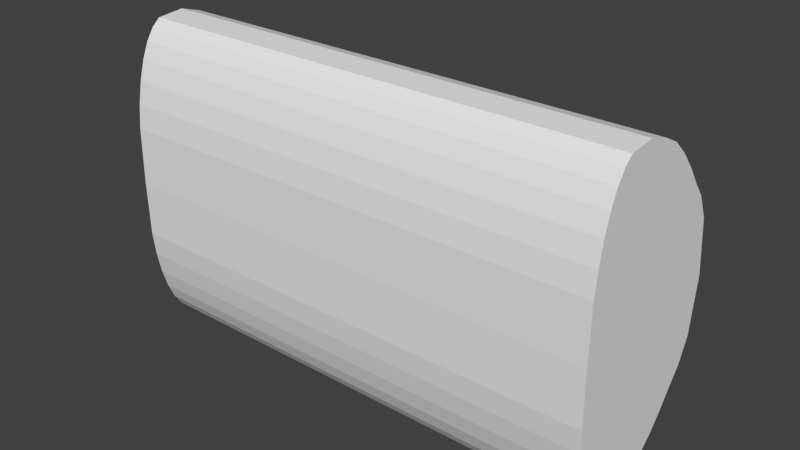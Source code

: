 # Source: straight.blend  (saved by Blender 2.79.0; exported with 4.5.12 LTS)
import bpy
from mathutils import Matrix  # noqa: F401  (used for matrix-valued properties, if any)

bpy.ops.wm.read_factory_settings(use_empty=True)
scene = bpy.context.scene
scene.name = 'Scene'

# ---- collections
col_collection_1 = bpy.data.collections.new('Collection 1'); scene.collection.children.link(col_collection_1)

# ---- world
world_world = bpy.data.worlds.new('World'); scene.world = world_world
world_world.color = (0.05088, 0.05088, 0.05088)
world_world.use_sun_shadow = False
world_world.sun_shadow_jitter_overblur = 0.0
world_world.cycles.sampling_method = 'MANUAL'

# ---- meshes
me_cylinder_129 = bpy.data.meshes.new('Cylinder.129')
me_cylinder_129.from_pydata([(-0.3812, 0.3771, -1.0), (-0.3812, 0.3771, 1.0), (-0.4266, 0.3219, -1.0)], [], [(2, 1, 0)])
_k = set([(0, 1), (0, 2), (1, 2)])
me_cylinder_129.attributes.new('sharp_edge', 'BOOLEAN', 'EDGE').data.foreach_set('value', [ (min(e.vertices), max(e.vertices)) in _k for e in me_cylinder_129.edges])
me_cylinder_129.use_remesh_preserve_volume = False
me_cylinder_129.use_remesh_preserve_attributes = False
me_cylinder_129.use_mirror_vertex_groups = False
me_cylinder_129.update()
me_cylinder_128 = bpy.data.meshes.new('Cylinder.128')
me_cylinder_128.from_pydata([(-0.3266, 0.4502, -1.0), (-0.3266, 0.4502, 1.0), (-0.3812, 0.3771, -1.0)], [], [(2, 1, 0)])
_k = set([(0, 1), (0, 2), (1, 2)])
me_cylinder_128.attributes.new('sharp_edge', 'BOOLEAN', 'EDGE').data.foreach_set('value', [ (min(e.vertices), max(e.vertices)) in _k for e in me_cylinder_128.edges])
me_cylinder_128.use_remesh_preserve_volume = False
me_cylinder_128.use_remesh_preserve_attributes = False
me_cylinder_128.use_mirror_vertex_groups = False
me_cylinder_128.update()
me_cylinder_127 = bpy.data.meshes.new('Cylinder.127')
me_cylinder_127.from_pydata([(-0.268, 0.5178, -1.0), (-0.268, 0.5178, 1.0), (-0.3266, 0.4502, -1.0)], [], [(2, 1, 0)])
_k = set([(0, 1), (0, 2), (1, 2)])
me_cylinder_127.attributes.new('sharp_edge', 'BOOLEAN', 'EDGE').data.foreach_set('value', [ (min(e.vertices), max(e.vertices)) in _k for e in me_cylinder_127.edges])
me_cylinder_127.use_remesh_preserve_volume = False
me_cylinder_127.use_remesh_preserve_attributes = False
me_cylinder_127.use_mirror_vertex_groups = False
me_cylinder_127.update()
me_cylinder_126 = bpy.data.meshes.new('Cylinder.126')
me_cylinder_126.from_pydata([(-0.2014, 0.577, -1.0), (-0.2014, 0.577, 1.0), (-0.268, 0.5178, -1.0)], [], [(2, 1, 0)])
_k = set([(0, 1), (0, 2), (1, 2)])
me_cylinder_126.attributes.new('sharp_edge', 'BOOLEAN', 'EDGE').data.foreach_set('value', [ (min(e.vertices), max(e.vertices)) in _k for e in me_cylinder_126.edges])
me_cylinder_126.use_remesh_preserve_volume = False
me_cylinder_126.use_remesh_preserve_attributes = False
me_cylinder_126.use_mirror_vertex_groups = False
me_cylinder_126.update()
me_cylinder_125 = bpy.data.meshes.new('Cylinder.125')
me_cylinder_125.from_pydata([(-0.1298, 0.6133, -1.0), (-0.1298, 0.6133, 1.0), (-0.2014, 0.577, -1.0)], [], [(2, 1, 0)])
_k = set([(0, 1), (0, 2), (1, 2)])
me_cylinder_125.attributes.new('sharp_edge', 'BOOLEAN', 'EDGE').data.foreach_set('value', [ (min(e.vertices), max(e.vertices)) in _k for e in me_cylinder_125.edges])
me_cylinder_125.use_remesh_preserve_volume = False
me_cylinder_125.use_remesh_preserve_attributes = False
me_cylinder_125.use_mirror_vertex_groups = False
me_cylinder_125.update()
me_cylinder_124 = bpy.data.meshes.new('Cylinder.124')
me_cylinder_124.from_pydata([(-0.0448, 0.639, -1.0), (-0.0448, 0.639, 1.0), (-0.1298, 0.6133, -1.0)], [], [(2, 1, 0)])
_k = set([(0, 1), (0, 2), (1, 2)])
me_cylinder_124.attributes.new('sharp_edge', 'BOOLEAN', 'EDGE').data.foreach_set('value', [ (min(e.vertices), max(e.vertices)) in _k for e in me_cylinder_124.edges])
me_cylinder_124.use_remesh_preserve_volume = False
me_cylinder_124.use_remesh_preserve_attributes = False
me_cylinder_124.use_mirror_vertex_groups = False
me_cylinder_124.update()
me_cylinder_123 = bpy.data.meshes.new('Cylinder.123')
me_cylinder_123.from_pydata([(0.06546, 0.6292, -1.0), (0.06546, 0.6292, 1.0), (-0.0448, 0.639, -1.0)], [], [(2, 1, 0)])
_k = set([(0, 1), (0, 2), (1, 2)])
me_cylinder_123.attributes.new('sharp_edge', 'BOOLEAN', 'EDGE').data.foreach_set('value', [ (min(e.vertices), max(e.vertices)) in _k for e in me_cylinder_123.edges])
me_cylinder_123.use_remesh_preserve_volume = False
me_cylinder_123.use_remesh_preserve_attributes = False
me_cylinder_123.use_mirror_vertex_groups = False
me_cylinder_123.update()
me_cylinder_122 = bpy.data.meshes.new('Cylinder.122')
me_cylinder_122.from_pydata([(0.09938, 0.5999, -1.0), (0.06546, 0.6292, -1.0), (-0.0448, 0.639, -1.0)], [], [(2, 1, 0)])
_k = set([(0, 1), (0, 2), (1, 2)])
me_cylinder_122.attributes.new('sharp_edge', 'BOOLEAN', 'EDGE').data.foreach_set('value', [ (min(e.vertices), max(e.vertices)) in _k for e in me_cylinder_122.edges])
me_cylinder_122.use_remesh_preserve_volume = False
me_cylinder_122.use_remesh_preserve_attributes = False
me_cylinder_122.use_mirror_vertex_groups = False
me_cylinder_122.update()
me_cylinder_121 = bpy.data.meshes.new('Cylinder.121')
me_cylinder_121.from_pydata([(0.09938, 0.5999, -1.0), (0.09938, 0.5999, 1.0), (0.06546, 0.6292, -1.0)], [], [(2, 1, 0)])
_k = set([(0, 1), (0, 2), (1, 2)])
me_cylinder_121.attributes.new('sharp_edge', 'BOOLEAN', 'EDGE').data.foreach_set('value', [ (min(e.vertices), max(e.vertices)) in _k for e in me_cylinder_121.edges])
me_cylinder_121.use_remesh_preserve_volume = False
me_cylinder_121.use_remesh_preserve_attributes = False
me_cylinder_121.use_mirror_vertex_groups = False
me_cylinder_121.update()
me_cylinder_120 = bpy.data.meshes.new('Cylinder.120')
me_cylinder_120.from_pydata([(0.1306, 0.5525, -1.0), (0.09938, 0.5999, -1.0), (-0.0448, 0.639, -1.0)], [], [(0, 2, 1)])
_k = set([(0, 1), (0, 2), (1, 2)])
me_cylinder_120.attributes.new('sharp_edge', 'BOOLEAN', 'EDGE').data.foreach_set('value', [ (min(e.vertices), max(e.vertices)) in _k for e in me_cylinder_120.edges])
me_cylinder_120.use_remesh_preserve_volume = False
me_cylinder_120.use_remesh_preserve_attributes = False
me_cylinder_120.use_mirror_vertex_groups = False
me_cylinder_120.update()
me_cylinder_119 = bpy.data.meshes.new('Cylinder.119')
me_cylinder_119.from_pydata([(0.1306, 0.5525, -1.0), (0.1306, 0.5525, 1.0), (0.09938, 0.5999, -1.0)], [], [(2, 1, 0)])
_k = set([(0, 1), (0, 2), (1, 2)])
me_cylinder_119.attributes.new('sharp_edge', 'BOOLEAN', 'EDGE').data.foreach_set('value', [ (min(e.vertices), max(e.vertices)) in _k for e in me_cylinder_119.edges])
me_cylinder_119.use_remesh_preserve_volume = False
me_cylinder_119.use_remesh_preserve_attributes = False
me_cylinder_119.use_mirror_vertex_groups = False
me_cylinder_119.update()
me_cylinder_118 = bpy.data.meshes.new('Cylinder.118')
me_cylinder_118.from_pydata([(0.158, 0.4886, -1.0), (0.1306, 0.5525, -1.0), (-0.0448, 0.639, -1.0)], [], [(1, 0, 2)])
_k = set([(0, 1), (0, 2), (1, 2)])
me_cylinder_118.attributes.new('sharp_edge', 'BOOLEAN', 'EDGE').data.foreach_set('value', [ (min(e.vertices), max(e.vertices)) in _k for e in me_cylinder_118.edges])
me_cylinder_118.use_remesh_preserve_volume = False
me_cylinder_118.use_remesh_preserve_attributes = False
me_cylinder_118.use_mirror_vertex_groups = False
me_cylinder_118.update()
me_cylinder_117 = bpy.data.meshes.new('Cylinder.117')
me_cylinder_117.from_pydata([(0.158, 0.4886, -1.0), (0.158, 0.4886, 1.0), (0.1306, 0.5525, -1.0)], [], [(2, 1, 0)])
_k = set([(0, 1), (0, 2), (1, 2)])
me_cylinder_117.attributes.new('sharp_edge', 'BOOLEAN', 'EDGE').data.foreach_set('value', [ (min(e.vertices), max(e.vertices)) in _k for e in me_cylinder_117.edges])
me_cylinder_117.use_remesh_preserve_volume = False
me_cylinder_117.use_remesh_preserve_attributes = False
me_cylinder_117.use_mirror_vertex_groups = False
me_cylinder_117.update()
me_cylinder_116 = bpy.data.meshes.new('Cylinder.116')
me_cylinder_116.from_pydata([(0.1805, 0.4107, -1.0), (0.1805, 0.4107, 1.0), (0.158, 0.4886, -1.0)], [], [(2, 1, 0)])
_k = set([(0, 1), (0, 2), (1, 2)])
me_cylinder_116.attributes.new('sharp_edge', 'BOOLEAN', 'EDGE').data.foreach_set('value', [ (min(e.vertices), max(e.vertices)) in _k for e in me_cylinder_116.edges])
me_cylinder_116.use_remesh_preserve_volume = False
me_cylinder_116.use_remesh_preserve_attributes = False
me_cylinder_116.use_mirror_vertex_groups = False
me_cylinder_116.update()
me_cylinder_115 = bpy.data.meshes.new('Cylinder.115')
me_cylinder_115.from_pydata([(0.1972, 0.3219, 1.0), (0.1805, 0.4107, -1.0), (0.1805, 0.4107, 1.0)], [], [(1, 2, 0)])
_k = set([(0, 1), (0, 2), (1, 2)])
me_cylinder_115.attributes.new('sharp_edge', 'BOOLEAN', 'EDGE').data.foreach_set('value', [ (min(e.vertices), max(e.vertices)) in _k for e in me_cylinder_115.edges])
me_cylinder_115.use_remesh_preserve_volume = False
me_cylinder_115.use_remesh_preserve_attributes = False
me_cylinder_115.use_mirror_vertex_groups = False
me_cylinder_115.update()
me_cylinder_114 = bpy.data.meshes.new('Cylinder.114')
me_cylinder_114.from_pydata([(0.1972, 0.3219, -1.0), (0.1972, 0.3219, 1.0), (0.1805, 0.4107, -1.0)], [], [(2, 1, 0)])
_k = set([(0, 1), (0, 2), (1, 2)])
me_cylinder_114.attributes.new('sharp_edge', 'BOOLEAN', 'EDGE').data.foreach_set('value', [ (min(e.vertices), max(e.vertices)) in _k for e in me_cylinder_114.edges])
me_cylinder_114.use_remesh_preserve_volume = False
me_cylinder_114.use_remesh_preserve_attributes = False
me_cylinder_114.use_mirror_vertex_groups = False
me_cylinder_114.update()
me_cylinder_113 = bpy.data.meshes.new('Cylinder.113')
me_cylinder_113.from_pydata([(0.2075, 0.2255, -1.0), (0.2075, 0.2255, 1.0), (0.1972, 0.3219, -1.0)], [], [(2, 1, 0)])
_k = set([(0, 1), (0, 2), (1, 2)])
me_cylinder_113.attributes.new('sharp_edge', 'BOOLEAN', 'EDGE').data.foreach_set('value', [ (min(e.vertices), max(e.vertices)) in _k for e in me_cylinder_113.edges])
me_cylinder_113.use_remesh_preserve_volume = False
me_cylinder_113.use_remesh_preserve_attributes = False
me_cylinder_113.use_mirror_vertex_groups = False
me_cylinder_113.update()
me_cylinder_112 = bpy.data.meshes.new('Cylinder.112')
me_cylinder_112.from_pydata([(-0.0448, 0.0, 1.0), (-0.0448, 0.639, 1.0), (-0.1298, 0.6133, 1.0)], [], [(0, 1, 2)])
_k = set([(0, 1), (0, 2), (1, 2)])
me_cylinder_112.attributes.new('sharp_edge', 'BOOLEAN', 'EDGE').data.foreach_set('value', [ (min(e.vertices), max(e.vertices)) in _k for e in me_cylinder_112.edges])
me_cylinder_112.use_remesh_preserve_volume = False
me_cylinder_112.use_remesh_preserve_attributes = False
me_cylinder_112.use_mirror_vertex_groups = False
me_cylinder_112.update()
me_cylinder_111 = bpy.data.meshes.new('Cylinder.111')
me_cylinder_111.from_pydata([(-0.0448, 0.0, 1.0), (0.2107, 0.0, 1.0), (0.2075, 0.2255, 1.0)], [], [(0, 1, 2)])
_k = set([(0, 1), (0, 2), (1, 2)])
me_cylinder_111.attributes.new('sharp_edge', 'BOOLEAN', 'EDGE').data.foreach_set('value', [ (min(e.vertices), max(e.vertices)) in _k for e in me_cylinder_111.edges])
me_cylinder_111.use_remesh_preserve_volume = False
me_cylinder_111.use_remesh_preserve_attributes = False
me_cylinder_111.use_mirror_vertex_groups = False
me_cylinder_111.update()
me_cylinder_110 = bpy.data.meshes.new('Cylinder.110')
me_cylinder_110.from_pydata([(-0.0448, 0.0, 1.0), (0.1805, 0.4107, 1.0), (-0.0448, 0.639, 1.0)], [], [(2, 0, 1)])
_k = set([(0, 1), (0, 2), (1, 2)])
me_cylinder_110.attributes.new('sharp_edge', 'BOOLEAN', 'EDGE').data.foreach_set('value', [ (min(e.vertices), max(e.vertices)) in _k for e in me_cylinder_110.edges])
me_cylinder_110.use_remesh_preserve_volume = False
me_cylinder_110.use_remesh_preserve_attributes = False
me_cylinder_110.use_mirror_vertex_groups = False
me_cylinder_110.update()
me_cylinder_109 = bpy.data.meshes.new('Cylinder.109')
me_cylinder_109.from_pydata([(-0.0448, 0.0, -1.0), (-0.1298, 0.6133, -1.0), (-0.2014, 0.577, -1.0)], [], [(2, 1, 0)])
_k = set([(0, 1), (0, 2), (1, 2)])
me_cylinder_109.attributes.new('sharp_edge', 'BOOLEAN', 'EDGE').data.foreach_set('value', [ (min(e.vertices), max(e.vertices)) in _k for e in me_cylinder_109.edges])
me_cylinder_109.use_remesh_preserve_volume = False
me_cylinder_109.use_remesh_preserve_attributes = False
me_cylinder_109.use_mirror_vertex_groups = False
me_cylinder_109.update()
me_cylinder_108 = bpy.data.meshes.new('Cylinder.108')
me_cylinder_108.from_pydata([(-0.0448, 0.0, -1.0), (0.1972, 0.3219, -1.0), (0.1805, 0.4107, -1.0)], [], [(2, 1, 0)])
_k = set([(0, 1), (0, 2), (1, 2)])
me_cylinder_108.attributes.new('sharp_edge', 'BOOLEAN', 'EDGE').data.foreach_set('value', [ (min(e.vertices), max(e.vertices)) in _k for e in me_cylinder_108.edges])
me_cylinder_108.use_remesh_preserve_volume = False
me_cylinder_108.use_remesh_preserve_attributes = False
me_cylinder_108.use_mirror_vertex_groups = False
me_cylinder_108.update()
me_cylinder_107 = bpy.data.meshes.new('Cylinder.107')
me_cylinder_107.from_pydata([(-0.0448, 0.0, -1.0), (0.1805, 0.4107, -1.0), (-0.0448, 0.639, -1.0)], [], [(0, 2, 1)])
_k = set([(0, 1), (0, 2), (1, 2)])
me_cylinder_107.attributes.new('sharp_edge', 'BOOLEAN', 'EDGE').data.foreach_set('value', [ (min(e.vertices), max(e.vertices)) in _k for e in me_cylinder_107.edges])
me_cylinder_107.use_remesh_preserve_volume = False
me_cylinder_107.use_remesh_preserve_attributes = False
me_cylinder_107.use_mirror_vertex_groups = False
me_cylinder_107.update()
me_cylinder_106 = bpy.data.meshes.new('Cylinder.106')
me_cylinder_106.from_pydata([(-0.0448, 0.0, -1.0), (-0.2014, 0.577, -1.0), (-0.268, 0.5178, -1.0)], [], [(2, 1, 0)])
_k = set([(0, 1), (0, 2), (1, 2)])
me_cylinder_106.attributes.new('sharp_edge', 'BOOLEAN', 'EDGE').data.foreach_set('value', [ (min(e.vertices), max(e.vertices)) in _k for e in me_cylinder_106.edges])
me_cylinder_106.use_remesh_preserve_volume = False
me_cylinder_106.use_remesh_preserve_attributes = False
me_cylinder_106.use_mirror_vertex_groups = False
me_cylinder_106.update()
me_cylinder_105 = bpy.data.meshes.new('Cylinder.105')
me_cylinder_105.from_pydata([(-0.0448, 0.0, -1.0), (-0.268, 0.5178, -1.0), (-0.3266, 0.4502, -1.0)], [], [(2, 1, 0)])
_k = set([(0, 1), (0, 2), (1, 2)])
me_cylinder_105.attributes.new('sharp_edge', 'BOOLEAN', 'EDGE').data.foreach_set('value', [ (min(e.vertices), max(e.vertices)) in _k for e in me_cylinder_105.edges])
me_cylinder_105.use_remesh_preserve_volume = False
me_cylinder_105.use_remesh_preserve_attributes = False
me_cylinder_105.use_mirror_vertex_groups = False
me_cylinder_105.update()
me_cylinder_104 = bpy.data.meshes.new('Cylinder.104')
me_cylinder_104.from_pydata([(-0.0448, 0.0, -1.0), (-0.3266, 0.4502, -1.0), (-0.3812, 0.3771, -1.0)], [], [(2, 1, 0)])
_k = set([(0, 1), (0, 2), (1, 2)])
me_cylinder_104.attributes.new('sharp_edge', 'BOOLEAN', 'EDGE').data.foreach_set('value', [ (min(e.vertices), max(e.vertices)) in _k for e in me_cylinder_104.edges])
me_cylinder_104.use_remesh_preserve_volume = False
me_cylinder_104.use_remesh_preserve_attributes = False
me_cylinder_104.use_mirror_vertex_groups = False
me_cylinder_104.update()
me_cylinder_103 = bpy.data.meshes.new('Cylinder.103')
me_cylinder_103.from_pydata([(-0.0448, 0.0, -1.0), (-0.3812, 0.3771, -1.0), (-0.4266, 0.3219, -1.0)], [], [(2, 1, 0)])
_k = set([(0, 1), (0, 2), (1, 2)])
me_cylinder_103.attributes.new('sharp_edge', 'BOOLEAN', 'EDGE').data.foreach_set('value', [ (min(e.vertices), max(e.vertices)) in _k for e in me_cylinder_103.edges])
me_cylinder_103.use_remesh_preserve_volume = False
me_cylinder_103.use_remesh_preserve_attributes = False
me_cylinder_103.use_mirror_vertex_groups = False
me_cylinder_103.update()
me_cylinder_102 = bpy.data.meshes.new('Cylinder.102')
me_cylinder_102.from_pydata([(-0.0448, 0.0, -1.0), (-0.4266, 0.3219, -1.0), (-0.4723, 0.2255, -1.0)], [], [(2, 1, 0)])
_k = set([(0, 1), (0, 2), (1, 2)])
me_cylinder_102.attributes.new('sharp_edge', 'BOOLEAN', 'EDGE').data.foreach_set('value', [ (min(e.vertices), max(e.vertices)) in _k for e in me_cylinder_102.edges])
me_cylinder_102.use_remesh_preserve_volume = False
me_cylinder_102.use_remesh_preserve_attributes = False
me_cylinder_102.use_mirror_vertex_groups = False
me_cylinder_102.update()
me_cylinder_101 = bpy.data.meshes.new('Cylinder.101')
me_cylinder_101.from_pydata([(-0.0448, 0.0, -1.0), (-0.0448, 0.639, -1.0), (-0.1298, 0.6133, -1.0)], [], [(2, 1, 0)])
_k = set([(0, 1), (0, 2), (1, 2)])
me_cylinder_101.attributes.new('sharp_edge', 'BOOLEAN', 'EDGE').data.foreach_set('value', [ (min(e.vertices), max(e.vertices)) in _k for e in me_cylinder_101.edges])
me_cylinder_101.use_remesh_preserve_volume = False
me_cylinder_101.use_remesh_preserve_attributes = False
me_cylinder_101.use_mirror_vertex_groups = False
me_cylinder_101.update()
me_cylinder_100 = bpy.data.meshes.new('Cylinder.100')
me_cylinder_100.from_pydata([(-0.5003, 0.0, 1.0), (-0.0448, 0.0, 1.0), (-0.4723, 0.2255, 1.0)], [], [(2, 0, 1)])
_k = set([(0, 1), (0, 2), (1, 2)])
me_cylinder_100.attributes.new('sharp_edge', 'BOOLEAN', 'EDGE').data.foreach_set('value', [ (min(e.vertices), max(e.vertices)) in _k for e in me_cylinder_100.edges])
me_cylinder_100.use_remesh_preserve_volume = False
me_cylinder_100.use_remesh_preserve_attributes = False
me_cylinder_100.use_mirror_vertex_groups = False
me_cylinder_100.update()
me_cylinder_099 = bpy.data.meshes.new('Cylinder.099')
me_cylinder_099.from_pydata([(-0.5003, 0.0, -1.0), (-0.4723, 0.2255, -1.0), (-0.4723, 0.2255, 1.0)], [], [(0, 2, 1)])
_k = set([(0, 1), (0, 2), (1, 2)])
me_cylinder_099.attributes.new('sharp_edge', 'BOOLEAN', 'EDGE').data.foreach_set('value', [ (min(e.vertices), max(e.vertices)) in _k for e in me_cylinder_099.edges])
me_cylinder_099.use_remesh_preserve_volume = False
me_cylinder_099.use_remesh_preserve_attributes = False
me_cylinder_099.use_mirror_vertex_groups = False
me_cylinder_099.update()
me_cylinder_098 = bpy.data.meshes.new('Cylinder.098')
me_cylinder_098.from_pydata([(-0.4723, -0.2255, 1.0), (-0.5003, 0.0, 1.0), (-0.0448, 0.0, 1.0)], [], [(2, 1, 0)])
_k = set([(0, 1), (0, 2), (1, 2)])
me_cylinder_098.attributes.new('sharp_edge', 'BOOLEAN', 'EDGE').data.foreach_set('value', [ (min(e.vertices), max(e.vertices)) in _k for e in me_cylinder_098.edges])
me_cylinder_098.use_remesh_preserve_volume = False
me_cylinder_098.use_remesh_preserve_attributes = False
me_cylinder_098.use_mirror_vertex_groups = False
me_cylinder_098.update()
me_cylinder_097 = bpy.data.meshes.new('Cylinder.097')
me_cylinder_097.from_pydata([(-0.4723, -0.2255, 1.0), (-0.5003, 0.0, -1.0), (-0.5003, 0.0, 1.0)], [], [(0, 2, 1)])
_k = set([(0, 1), (0, 2), (1, 2)])
me_cylinder_097.attributes.new('sharp_edge', 'BOOLEAN', 'EDGE').data.foreach_set('value', [ (min(e.vertices), max(e.vertices)) in _k for e in me_cylinder_097.edges])
me_cylinder_097.use_remesh_preserve_volume = False
me_cylinder_097.use_remesh_preserve_attributes = False
me_cylinder_097.use_mirror_vertex_groups = False
me_cylinder_097.update()
me_cylinder_096 = bpy.data.meshes.new('Cylinder.096')
me_cylinder_096.from_pydata([(-0.4723, -0.2255, -1.0), (-0.4723, -0.2255, 1.0), (-0.5003, 0.0, -1.0)], [], [(1, 2, 0)])
_k = set([(0, 1), (0, 2), (1, 2)])
me_cylinder_096.attributes.new('sharp_edge', 'BOOLEAN', 'EDGE').data.foreach_set('value', [ (min(e.vertices), max(e.vertices)) in _k for e in me_cylinder_096.edges])
me_cylinder_096.use_remesh_preserve_volume = False
me_cylinder_096.use_remesh_preserve_attributes = False
me_cylinder_096.use_mirror_vertex_groups = False
me_cylinder_096.update()
me_cylinder_095 = bpy.data.meshes.new('Cylinder.095')
me_cylinder_095.from_pydata([(-0.4266, -0.3219, 1.0), (-0.4723, -0.2255, -1.0), (-0.4723, -0.2255, 1.0)], [], [(0, 2, 1)])
_k = set([(0, 1), (0, 2), (1, 2)])
me_cylinder_095.attributes.new('sharp_edge', 'BOOLEAN', 'EDGE').data.foreach_set('value', [ (min(e.vertices), max(e.vertices)) in _k for e in me_cylinder_095.edges])
me_cylinder_095.use_remesh_preserve_volume = False
me_cylinder_095.use_remesh_preserve_attributes = False
me_cylinder_095.use_mirror_vertex_groups = False
me_cylinder_095.update()
me_cylinder_094 = bpy.data.meshes.new('Cylinder.094')
me_cylinder_094.from_pydata([(-0.4266, -0.3219, -1.0), (-0.4723, -0.2255, -1.0), (-0.0448, 0.0, -1.0)], [], [(0, 1, 2)])
_k = set([(0, 1), (0, 2), (1, 2)])
me_cylinder_094.attributes.new('sharp_edge', 'BOOLEAN', 'EDGE').data.foreach_set('value', [ (min(e.vertices), max(e.vertices)) in _k for e in me_cylinder_094.edges])
me_cylinder_094.use_remesh_preserve_volume = False
me_cylinder_094.use_remesh_preserve_attributes = False
me_cylinder_094.use_mirror_vertex_groups = False
me_cylinder_094.update()
me_cylinder_093 = bpy.data.meshes.new('Cylinder.093')
me_cylinder_093.from_pydata([(-0.4266, -0.3219, -1.0), (-0.4266, -0.3219, 1.0), (-0.4723, -0.2255, -1.0)], [], [(1, 2, 0)])
_k = set([(0, 1), (0, 2), (1, 2)])
me_cylinder_093.attributes.new('sharp_edge', 'BOOLEAN', 'EDGE').data.foreach_set('value', [ (min(e.vertices), max(e.vertices)) in _k for e in me_cylinder_093.edges])
me_cylinder_093.use_remesh_preserve_volume = False
me_cylinder_093.use_remesh_preserve_attributes = False
me_cylinder_093.use_mirror_vertex_groups = False
me_cylinder_093.update()
me_cylinder_092 = bpy.data.meshes.new('Cylinder.092')
me_cylinder_092.from_pydata([(-0.3812, -0.3771, -1.0), (-0.3812, -0.3771, 1.0), (-0.4266, -0.3219, -1.0)], [], [(1, 2, 0)])
_k = set([(0, 1), (0, 2), (1, 2)])
me_cylinder_092.attributes.new('sharp_edge', 'BOOLEAN', 'EDGE').data.foreach_set('value', [ (min(e.vertices), max(e.vertices)) in _k for e in me_cylinder_092.edges])
me_cylinder_092.use_remesh_preserve_volume = False
me_cylinder_092.use_remesh_preserve_attributes = False
me_cylinder_092.use_mirror_vertex_groups = False
me_cylinder_092.update()
me_cylinder_091 = bpy.data.meshes.new('Cylinder.091')
me_cylinder_091.from_pydata([(-0.3266, -0.4502, 1.0), (-0.3812, -0.3771, -1.0), (-0.3812, -0.3771, 1.0)], [], [(0, 2, 1)])
_k = set([(0, 1), (0, 2), (1, 2)])
me_cylinder_091.attributes.new('sharp_edge', 'BOOLEAN', 'EDGE').data.foreach_set('value', [ (min(e.vertices), max(e.vertices)) in _k for e in me_cylinder_091.edges])
me_cylinder_091.use_remesh_preserve_volume = False
me_cylinder_091.use_remesh_preserve_attributes = False
me_cylinder_091.use_mirror_vertex_groups = False
me_cylinder_091.update()
me_cylinder_090 = bpy.data.meshes.new('Cylinder.090')
me_cylinder_090.from_pydata([(-0.3266, -0.4502, -1.0), (-0.3266, -0.4502, 1.0), (-0.3812, -0.3771, -1.0)], [], [(1, 2, 0)])
_k = set([(0, 1), (0, 2), (1, 2)])
me_cylinder_090.attributes.new('sharp_edge', 'BOOLEAN', 'EDGE').data.foreach_set('value', [ (min(e.vertices), max(e.vertices)) in _k for e in me_cylinder_090.edges])
me_cylinder_090.use_remesh_preserve_volume = False
me_cylinder_090.use_remesh_preserve_attributes = False
me_cylinder_090.use_mirror_vertex_groups = False
me_cylinder_090.update()
me_cylinder_089 = bpy.data.meshes.new('Cylinder.089')
me_cylinder_089.from_pydata([(-0.268, -0.5178, 1.0), (-0.3266, -0.4502, -1.0), (-0.3266, -0.4502, 1.0)], [], [(0, 2, 1)])
_k = set([(0, 1), (0, 2), (1, 2)])
me_cylinder_089.attributes.new('sharp_edge', 'BOOLEAN', 'EDGE').data.foreach_set('value', [ (min(e.vertices), max(e.vertices)) in _k for e in me_cylinder_089.edges])
me_cylinder_089.use_remesh_preserve_volume = False
me_cylinder_089.use_remesh_preserve_attributes = False
me_cylinder_089.use_mirror_vertex_groups = False
me_cylinder_089.update()
me_cylinder_088 = bpy.data.meshes.new('Cylinder.088')
me_cylinder_088.from_pydata([(-0.268, -0.5178, -1.0), (-0.268, -0.5178, 1.0), (-0.3266, -0.4502, -1.0)], [], [(1, 2, 0)])
_k = set([(0, 1), (0, 2), (1, 2)])
me_cylinder_088.attributes.new('sharp_edge', 'BOOLEAN', 'EDGE').data.foreach_set('value', [ (min(e.vertices), max(e.vertices)) in _k for e in me_cylinder_088.edges])
me_cylinder_088.use_remesh_preserve_volume = False
me_cylinder_088.use_remesh_preserve_attributes = False
me_cylinder_088.use_mirror_vertex_groups = False
me_cylinder_088.update()
me_cylinder_087 = bpy.data.meshes.new('Cylinder.087')
me_cylinder_087.from_pydata([(-0.2014, -0.577, 1.0), (-0.268, -0.5178, -1.0), (-0.268, -0.5178, 1.0)], [], [(0, 2, 1)])
_k = set([(0, 1), (0, 2), (1, 2)])
me_cylinder_087.attributes.new('sharp_edge', 'BOOLEAN', 'EDGE').data.foreach_set('value', [ (min(e.vertices), max(e.vertices)) in _k for e in me_cylinder_087.edges])
me_cylinder_087.use_remesh_preserve_volume = False
me_cylinder_087.use_remesh_preserve_attributes = False
me_cylinder_087.use_mirror_vertex_groups = False
me_cylinder_087.update()
me_cylinder_086 = bpy.data.meshes.new('Cylinder.086')
me_cylinder_086.from_pydata([(-0.2014, -0.577, -1.0), (-0.2014, -0.577, 1.0), (-0.268, -0.5178, -1.0)], [], [(1, 2, 0)])
_k = set([(0, 1), (0, 2), (1, 2)])
me_cylinder_086.attributes.new('sharp_edge', 'BOOLEAN', 'EDGE').data.foreach_set('value', [ (min(e.vertices), max(e.vertices)) in _k for e in me_cylinder_086.edges])
me_cylinder_086.use_remesh_preserve_volume = False
me_cylinder_086.use_remesh_preserve_attributes = False
me_cylinder_086.use_mirror_vertex_groups = False
me_cylinder_086.update()
me_cylinder_085 = bpy.data.meshes.new('Cylinder.085')
me_cylinder_085.from_pydata([(-0.1298, -0.6133, 1.0), (-0.2014, -0.577, 1.0), (-0.0448, 0.0, 1.0)], [], [(1, 0, 2)])
_k = set([(0, 1), (0, 2), (1, 2)])
me_cylinder_085.attributes.new('sharp_edge', 'BOOLEAN', 'EDGE').data.foreach_set('value', [ (min(e.vertices), max(e.vertices)) in _k for e in me_cylinder_085.edges])
me_cylinder_085.use_remesh_preserve_volume = False
me_cylinder_085.use_remesh_preserve_attributes = False
me_cylinder_085.use_mirror_vertex_groups = False
me_cylinder_085.update()
me_cylinder_084 = bpy.data.meshes.new('Cylinder.084')
me_cylinder_084.from_pydata([(-0.1298, -0.6133, -1.0), (-0.1298, -0.6133, 1.0), (-0.2014, -0.577, -1.0)], [], [(1, 2, 0)])
_k = set([(0, 1), (0, 2), (1, 2)])
me_cylinder_084.attributes.new('sharp_edge', 'BOOLEAN', 'EDGE').data.foreach_set('value', [ (min(e.vertices), max(e.vertices)) in _k for e in me_cylinder_084.edges])
me_cylinder_084.use_remesh_preserve_volume = False
me_cylinder_084.use_remesh_preserve_attributes = False
me_cylinder_084.use_mirror_vertex_groups = False
me_cylinder_084.update()
me_cylinder_083 = bpy.data.meshes.new('Cylinder.083')
me_cylinder_083.from_pydata([(-0.0448, -0.639, 1.0), (-0.1298, -0.6133, -1.0), (-0.1298, -0.6133, 1.0)], [], [(0, 2, 1)])
_k = set([(0, 1), (0, 2), (1, 2)])
me_cylinder_083.attributes.new('sharp_edge', 'BOOLEAN', 'EDGE').data.foreach_set('value', [ (min(e.vertices), max(e.vertices)) in _k for e in me_cylinder_083.edges])
me_cylinder_083.use_remesh_preserve_volume = False
me_cylinder_083.use_remesh_preserve_attributes = False
me_cylinder_083.use_mirror_vertex_groups = False
me_cylinder_083.update()
me_cylinder_082 = bpy.data.meshes.new('Cylinder.082')
me_cylinder_082.from_pydata([(-0.0448, -0.639, -1.0), (-0.1298, -0.6133, -1.0), (-0.0448, 0.0, -1.0)], [], [(2, 0, 1)])
_k = set([(0, 1), (0, 2), (1, 2)])
me_cylinder_082.attributes.new('sharp_edge', 'BOOLEAN', 'EDGE').data.foreach_set('value', [ (min(e.vertices), max(e.vertices)) in _k for e in me_cylinder_082.edges])
me_cylinder_082.use_remesh_preserve_volume = False
me_cylinder_082.use_remesh_preserve_attributes = False
me_cylinder_082.use_mirror_vertex_groups = False
me_cylinder_082.update()
me_cylinder_081 = bpy.data.meshes.new('Cylinder.081')
me_cylinder_081.from_pydata([(-0.0448, -0.639, -1.0), (-0.0448, -0.639, 1.0), (-0.1298, -0.6133, -1.0)], [], [(1, 2, 0)])
_k = set([(0, 1), (0, 2), (1, 2)])
me_cylinder_081.attributes.new('sharp_edge', 'BOOLEAN', 'EDGE').data.foreach_set('value', [ (min(e.vertices), max(e.vertices)) in _k for e in me_cylinder_081.edges])
me_cylinder_081.use_remesh_preserve_volume = False
me_cylinder_081.use_remesh_preserve_attributes = False
me_cylinder_081.use_mirror_vertex_groups = False
me_cylinder_081.update()
me_cylinder_080 = bpy.data.meshes.new('Cylinder.080')
me_cylinder_080.from_pydata([(0.06546, -0.6292, -1.0), (0.06546, -0.6292, 1.0), (-0.0448, -0.639, -1.0)], [], [(1, 2, 0)])
_k = set([(0, 1), (0, 2), (1, 2)])
me_cylinder_080.attributes.new('sharp_edge', 'BOOLEAN', 'EDGE').data.foreach_set('value', [ (min(e.vertices), max(e.vertices)) in _k for e in me_cylinder_080.edges])
me_cylinder_080.use_remesh_preserve_volume = False
me_cylinder_080.use_remesh_preserve_attributes = False
me_cylinder_080.use_mirror_vertex_groups = False
me_cylinder_080.update()
me_cylinder_079 = bpy.data.meshes.new('Cylinder.079')
me_cylinder_079.from_pydata([(0.09938, -0.5999, -1.0), (0.09938, -0.5999, 1.0), (0.06546, -0.6292, -1.0)], [], [(1, 2, 0)])
_k = set([(0, 1), (0, 2), (1, 2)])
me_cylinder_079.attributes.new('sharp_edge', 'BOOLEAN', 'EDGE').data.foreach_set('value', [ (min(e.vertices), max(e.vertices)) in _k for e in me_cylinder_079.edges])
me_cylinder_079.use_remesh_preserve_volume = False
me_cylinder_079.use_remesh_preserve_attributes = False
me_cylinder_079.use_mirror_vertex_groups = False
me_cylinder_079.update()
me_cylinder_078 = bpy.data.meshes.new('Cylinder.078')
me_cylinder_078.from_pydata([(0.1306, -0.5525, 1.0), (0.09938, -0.5999, -1.0), (0.09938, -0.5999, 1.0)], [], [(0, 2, 1)])
_k = set([(0, 1), (0, 2), (1, 2)])
me_cylinder_078.attributes.new('sharp_edge', 'BOOLEAN', 'EDGE').data.foreach_set('value', [ (min(e.vertices), max(e.vertices)) in _k for e in me_cylinder_078.edges])
me_cylinder_078.use_remesh_preserve_volume = False
me_cylinder_078.use_remesh_preserve_attributes = False
me_cylinder_078.use_mirror_vertex_groups = False
me_cylinder_078.update()
me_cylinder_077 = bpy.data.meshes.new('Cylinder.077')
me_cylinder_077.from_pydata([(0.1306, -0.5525, -1.0), (0.09938, -0.5999, -1.0), (-0.0448, -0.639, -1.0)], [], [(0, 1, 2)])
_k = set([(0, 1), (0, 2), (1, 2)])
me_cylinder_077.attributes.new('sharp_edge', 'BOOLEAN', 'EDGE').data.foreach_set('value', [ (min(e.vertices), max(e.vertices)) in _k for e in me_cylinder_077.edges])
me_cylinder_077.use_remesh_preserve_volume = False
me_cylinder_077.use_remesh_preserve_attributes = False
me_cylinder_077.use_mirror_vertex_groups = False
me_cylinder_077.update()
me_cylinder_076 = bpy.data.meshes.new('Cylinder.076')
me_cylinder_076.from_pydata([(0.1306, -0.5525, -1.0), (0.1306, -0.5525, 1.0), (0.09938, -0.5999, -1.0)], [], [(1, 2, 0)])
_k = set([(0, 1), (0, 2), (1, 2)])
me_cylinder_076.attributes.new('sharp_edge', 'BOOLEAN', 'EDGE').data.foreach_set('value', [ (min(e.vertices), max(e.vertices)) in _k for e in me_cylinder_076.edges])
me_cylinder_076.use_remesh_preserve_volume = False
me_cylinder_076.use_remesh_preserve_attributes = False
me_cylinder_076.use_mirror_vertex_groups = False
me_cylinder_076.update()
me_cylinder_075 = bpy.data.meshes.new('Cylinder.075')
me_cylinder_075.from_pydata([(0.158, -0.4886, -1.0), (0.158, -0.4886, 1.0), (0.1306, -0.5525, -1.0)], [], [(1, 2, 0)])
_k = set([(0, 1), (0, 2), (1, 2)])
me_cylinder_075.attributes.new('sharp_edge', 'BOOLEAN', 'EDGE').data.foreach_set('value', [ (min(e.vertices), max(e.vertices)) in _k for e in me_cylinder_075.edges])
me_cylinder_075.use_remesh_preserve_volume = False
me_cylinder_075.use_remesh_preserve_attributes = False
me_cylinder_075.use_mirror_vertex_groups = False
me_cylinder_075.update()
me_cylinder_074 = bpy.data.meshes.new('Cylinder.074')
me_cylinder_074.from_pydata([(0.1805, -0.4107, 1.0), (-0.0448, -0.639, 1.0), (-0.0448, 0.0, 1.0)], [], [(2, 1, 0)])
_k = set([(0, 1), (0, 2), (1, 2)])
me_cylinder_074.attributes.new('sharp_edge', 'BOOLEAN', 'EDGE').data.foreach_set('value', [ (min(e.vertices), max(e.vertices)) in _k for e in me_cylinder_074.edges])
me_cylinder_074.use_remesh_preserve_volume = False
me_cylinder_074.use_remesh_preserve_attributes = False
me_cylinder_074.use_mirror_vertex_groups = False
me_cylinder_074.update()
me_cylinder_073 = bpy.data.meshes.new('Cylinder.073')
me_cylinder_073.from_pydata([(0.1805, -0.4107, 1.0), (0.158, -0.4886, -1.0), (0.158, -0.4886, 1.0)], [], [(0, 2, 1)])
_k = set([(0, 1), (0, 2), (1, 2)])
me_cylinder_073.attributes.new('sharp_edge', 'BOOLEAN', 'EDGE').data.foreach_set('value', [ (min(e.vertices), max(e.vertices)) in _k for e in me_cylinder_073.edges])
me_cylinder_073.use_remesh_preserve_volume = False
me_cylinder_073.use_remesh_preserve_attributes = False
me_cylinder_073.use_mirror_vertex_groups = False
me_cylinder_073.update()
me_cylinder_072 = bpy.data.meshes.new('Cylinder.072')
me_cylinder_072.from_pydata([(0.1805, -0.4107, -1.0), (-0.0448, -0.639, -1.0), (-0.0448, 0.0, -1.0)], [], [(1, 2, 0)])
_k = set([(0, 1), (0, 2), (1, 2)])
me_cylinder_072.attributes.new('sharp_edge', 'BOOLEAN', 'EDGE').data.foreach_set('value', [ (min(e.vertices), max(e.vertices)) in _k for e in me_cylinder_072.edges])
me_cylinder_072.use_remesh_preserve_volume = False
me_cylinder_072.use_remesh_preserve_attributes = False
me_cylinder_072.use_mirror_vertex_groups = False
me_cylinder_072.update()
me_cylinder_071 = bpy.data.meshes.new('Cylinder.071')
me_cylinder_071.from_pydata([(0.1805, -0.4107, -1.0), (0.1805, -0.4107, 1.0), (0.158, -0.4886, -1.0)], [], [(1, 2, 0)])
_k = set([(0, 1), (0, 2), (1, 2)])
me_cylinder_071.attributes.new('sharp_edge', 'BOOLEAN', 'EDGE').data.foreach_set('value', [ (min(e.vertices), max(e.vertices)) in _k for e in me_cylinder_071.edges])
me_cylinder_071.use_remesh_preserve_volume = False
me_cylinder_071.use_remesh_preserve_attributes = False
me_cylinder_071.use_mirror_vertex_groups = False
me_cylinder_071.update()
me_cylinder_070 = bpy.data.meshes.new('Cylinder.070')
me_cylinder_070.from_pydata([(0.1972, -0.3219, 1.0), (0.1805, -0.4107, -1.0), (0.1805, -0.4107, 1.0)], [], [(0, 2, 1)])
_k = set([(0, 1), (0, 2), (1, 2)])
me_cylinder_070.attributes.new('sharp_edge', 'BOOLEAN', 'EDGE').data.foreach_set('value', [ (min(e.vertices), max(e.vertices)) in _k for e in me_cylinder_070.edges])
me_cylinder_070.use_remesh_preserve_volume = False
me_cylinder_070.use_remesh_preserve_attributes = False
me_cylinder_070.use_mirror_vertex_groups = False
me_cylinder_070.update()
me_cylinder_069 = bpy.data.meshes.new('Cylinder.069')
me_cylinder_069.from_pydata([(0.1972, -0.3219, -1.0), (0.1805, -0.4107, -1.0), (-0.0448, 0.0, -1.0)], [], [(1, 2, 0)])
_k = set([(0, 1), (0, 2), (1, 2)])
me_cylinder_069.attributes.new('sharp_edge', 'BOOLEAN', 'EDGE').data.foreach_set('value', [ (min(e.vertices), max(e.vertices)) in _k for e in me_cylinder_069.edges])
me_cylinder_069.use_remesh_preserve_volume = False
me_cylinder_069.use_remesh_preserve_attributes = False
me_cylinder_069.use_mirror_vertex_groups = False
me_cylinder_069.update()
me_cylinder_068 = bpy.data.meshes.new('Cylinder.068')
me_cylinder_068.from_pydata([(0.1972, -0.3219, -1.0), (0.1972, -0.3219, 1.0), (0.1805, -0.4107, -1.0)], [], [(1, 2, 0)])
_k = set([(0, 1), (0, 2), (1, 2)])
me_cylinder_068.attributes.new('sharp_edge', 'BOOLEAN', 'EDGE').data.foreach_set('value', [ (min(e.vertices), max(e.vertices)) in _k for e in me_cylinder_068.edges])
me_cylinder_068.use_remesh_preserve_volume = False
me_cylinder_068.use_remesh_preserve_attributes = False
me_cylinder_068.use_mirror_vertex_groups = False
me_cylinder_068.update()
me_cylinder_067 = bpy.data.meshes.new('Cylinder.067')
me_cylinder_067.from_pydata([(0.211, 0.0, 1.0), (0.2075, 0.2255, -1.0), (0.2075, 0.2255, 1.0)], [], [(1, 2, 0)])
_k = set([(0, 1), (0, 2), (1, 2)])
me_cylinder_067.attributes.new('sharp_edge', 'BOOLEAN', 'EDGE').data.foreach_set('value', [ (min(e.vertices), max(e.vertices)) in _k for e in me_cylinder_067.edges])
me_cylinder_067.use_remesh_preserve_volume = False
me_cylinder_067.use_remesh_preserve_attributes = False
me_cylinder_067.use_mirror_vertex_groups = False
me_cylinder_067.update()
me_cylinder_066 = bpy.data.meshes.new('Cylinder.066')
me_cylinder_066.from_pydata([(0.2075, -0.2255, 1.0), (0.211, 0.0, 1.0), (0.2107, 0.0, 1.0)], [], [(1, 2, 0)])
_k = set([(0, 1), (0, 2), (1, 2)])
me_cylinder_066.attributes.new('sharp_edge', 'BOOLEAN', 'EDGE').data.foreach_set('value', [ (min(e.vertices), max(e.vertices)) in _k for e in me_cylinder_066.edges])
me_cylinder_066.use_remesh_preserve_volume = False
me_cylinder_066.use_remesh_preserve_attributes = False
me_cylinder_066.use_mirror_vertex_groups = False
me_cylinder_066.update()
me_cylinder_065 = bpy.data.meshes.new('Cylinder.065')
me_cylinder_065.from_pydata([(0.2075, -0.2255, 1.0), (0.1972, -0.3219, 1.0), (-0.0448, 0.0, 1.0)], [], [(1, 0, 2)])
_k = set([(0, 1), (0, 2), (1, 2)])
me_cylinder_065.attributes.new('sharp_edge', 'BOOLEAN', 'EDGE').data.foreach_set('value', [ (min(e.vertices), max(e.vertices)) in _k for e in me_cylinder_065.edges])
me_cylinder_065.use_remesh_preserve_volume = False
me_cylinder_065.use_remesh_preserve_attributes = False
me_cylinder_065.use_mirror_vertex_groups = False
me_cylinder_065.update()
me_cylinder_064 = bpy.data.meshes.new('Cylinder.064')
me_cylinder_064.from_pydata([(0.2075, -0.2255, -1.0), (0.2075, -0.2255, 1.0), (0.211, 0.0, 1.0)], [], [(2, 1, 0)])
_k = set([(0, 1), (0, 2), (1, 2)])
me_cylinder_064.attributes.new('sharp_edge', 'BOOLEAN', 'EDGE').data.foreach_set('value', [ (min(e.vertices), max(e.vertices)) in _k for e in me_cylinder_064.edges])
me_cylinder_064.use_remesh_preserve_volume = False
me_cylinder_064.use_remesh_preserve_attributes = False
me_cylinder_064.use_mirror_vertex_groups = False
me_cylinder_064.update()
me_cylinder_063 = bpy.data.meshes.new('Cylinder.063')
me_cylinder_063.from_pydata([(0.2075, -0.2255, -1.0), (0.2075, -0.2255, 1.0), (0.1972, -0.3219, -1.0)], [], [(1, 2, 0)])
_k = set([(0, 1), (0, 2), (1, 2)])
me_cylinder_063.attributes.new('sharp_edge', 'BOOLEAN', 'EDGE').data.foreach_set('value', [ (min(e.vertices), max(e.vertices)) in _k for e in me_cylinder_063.edges])
me_cylinder_063.use_remesh_preserve_volume = False
me_cylinder_063.use_remesh_preserve_attributes = False
me_cylinder_063.use_mirror_vertex_groups = False
me_cylinder_063.update()
me_cylinder_062 = bpy.data.meshes.new('Cylinder.062')
me_cylinder_062.from_pydata([(0.211, 0.0, -1.0), (0.211, 0.0, 1.0), (0.2075, 0.2255, -1.0)], [], [(2, 1, 0)])
_k = set([(0, 1), (0, 2), (1, 2)])
me_cylinder_062.attributes.new('sharp_edge', 'BOOLEAN', 'EDGE').data.foreach_set('value', [ (min(e.vertices), max(e.vertices)) in _k for e in me_cylinder_062.edges])
me_cylinder_062.use_remesh_preserve_volume = False
me_cylinder_062.use_remesh_preserve_attributes = False
me_cylinder_062.use_mirror_vertex_groups = False
me_cylinder_062.update()
me_cylinder_061 = bpy.data.meshes.new('Cylinder.061')
me_cylinder_061.from_pydata([(0.211, 0.0, -1.0), (-0.0448, 0.0, -1.0), (0.2075, 0.2255, -1.0)], [], [(2, 0, 1)])
_k = set([(0, 1), (0, 2), (1, 2)])
me_cylinder_061.attributes.new('sharp_edge', 'BOOLEAN', 'EDGE').data.foreach_set('value', [ (min(e.vertices), max(e.vertices)) in _k for e in me_cylinder_061.edges])
me_cylinder_061.use_remesh_preserve_volume = False
me_cylinder_061.use_remesh_preserve_attributes = False
me_cylinder_061.use_mirror_vertex_groups = False
me_cylinder_061.update()
me_cylinder_060 = bpy.data.meshes.new('Cylinder.060')
me_cylinder_060.from_pydata([(0.211, 0.0, -1.0), (0.2075, -0.2255, -1.0), (0.211, 0.0, 1.0)], [], [(2, 1, 0)])
_k = set([(0, 1), (0, 2), (1, 2)])
me_cylinder_060.attributes.new('sharp_edge', 'BOOLEAN', 'EDGE').data.foreach_set('value', [ (min(e.vertices), max(e.vertices)) in _k for e in me_cylinder_060.edges])
me_cylinder_060.use_remesh_preserve_volume = False
me_cylinder_060.use_remesh_preserve_attributes = False
me_cylinder_060.use_mirror_vertex_groups = False
me_cylinder_060.update()
me_cylinder_059 = bpy.data.meshes.new('Cylinder.059')
me_cylinder_059.from_pydata([(-0.5003, 0.0, -1.0), (-0.0448, 0.0, -1.0), (-0.4723, 0.2255, -1.0)], [], [(1, 0, 2)])
_k = set([(0, 1), (0, 2), (1, 2)])
me_cylinder_059.attributes.new('sharp_edge', 'BOOLEAN', 'EDGE').data.foreach_set('value', [ (min(e.vertices), max(e.vertices)) in _k for e in me_cylinder_059.edges])
me_cylinder_059.use_remesh_preserve_volume = False
me_cylinder_059.use_remesh_preserve_attributes = False
me_cylinder_059.use_mirror_vertex_groups = False
me_cylinder_059.update()
me_cylinder_058 = bpy.data.meshes.new('Cylinder.058')
me_cylinder_058.from_pydata([(-0.5003, 0.0, 1.0), (-0.5003, 0.0, -1.0), (-0.4723, 0.2255, 1.0)], [], [(1, 0, 2)])
_k = set([(0, 1), (0, 2), (1, 2)])
me_cylinder_058.attributes.new('sharp_edge', 'BOOLEAN', 'EDGE').data.foreach_set('value', [ (min(e.vertices), max(e.vertices)) in _k for e in me_cylinder_058.edges])
me_cylinder_058.use_remesh_preserve_volume = False
me_cylinder_058.use_remesh_preserve_attributes = False
me_cylinder_058.use_mirror_vertex_groups = False
me_cylinder_058.update()
me_cylinder_057 = bpy.data.meshes.new('Cylinder.057')
me_cylinder_057.from_pydata([(-0.4723, 0.2255, -1.0), (-0.4266, 0.3219, 1.0), (-0.4723, 0.2255, 1.0)], [], [(0, 2, 1)])
_k = set([(0, 1), (0, 2), (1, 2)])
me_cylinder_057.attributes.new('sharp_edge', 'BOOLEAN', 'EDGE').data.foreach_set('value', [ (min(e.vertices), max(e.vertices)) in _k for e in me_cylinder_057.edges])
me_cylinder_057.use_remesh_preserve_volume = False
me_cylinder_057.use_remesh_preserve_attributes = False
me_cylinder_057.use_mirror_vertex_groups = False
me_cylinder_057.update()
me_cylinder_056 = bpy.data.meshes.new('Cylinder.056')
me_cylinder_056.from_pydata([(-0.4266, 0.3219, 1.0), (-0.4723, 0.2255, 1.0), (-0.0448, 0.0, 1.0)], [], [(0, 1, 2)])
_k = set([(0, 1), (0, 2), (1, 2)])
me_cylinder_056.attributes.new('sharp_edge', 'BOOLEAN', 'EDGE').data.foreach_set('value', [ (min(e.vertices), max(e.vertices)) in _k for e in me_cylinder_056.edges])
me_cylinder_056.use_remesh_preserve_volume = False
me_cylinder_056.use_remesh_preserve_attributes = False
me_cylinder_056.use_mirror_vertex_groups = False
me_cylinder_056.update()
me_cylinder_055 = bpy.data.meshes.new('Cylinder.055')
me_cylinder_055.from_pydata([(-0.4266, 0.3219, -1.0), (-0.3812, 0.3771, 1.0), (-0.4266, 0.3219, 1.0)], [], [(0, 2, 1)])
_k = set([(0, 1), (0, 2), (1, 2)])
me_cylinder_055.attributes.new('sharp_edge', 'BOOLEAN', 'EDGE').data.foreach_set('value', [ (min(e.vertices), max(e.vertices)) in _k for e in me_cylinder_055.edges])
me_cylinder_055.use_remesh_preserve_volume = False
me_cylinder_055.use_remesh_preserve_attributes = False
me_cylinder_055.use_mirror_vertex_groups = False
me_cylinder_055.update()
me_cylinder_054 = bpy.data.meshes.new('Cylinder.054')
me_cylinder_054.from_pydata([(-0.3812, 0.3771, 1.0), (-0.0448, 0.0, 1.0), (-0.4266, 0.3219, 1.0)], [], [(0, 2, 1)])
_k = set([(0, 1), (0, 2), (1, 2)])
me_cylinder_054.attributes.new('sharp_edge', 'BOOLEAN', 'EDGE').data.foreach_set('value', [ (min(e.vertices), max(e.vertices)) in _k for e in me_cylinder_054.edges])
me_cylinder_054.use_remesh_preserve_volume = False
me_cylinder_054.use_remesh_preserve_attributes = False
me_cylinder_054.use_mirror_vertex_groups = False
me_cylinder_054.update()
me_cylinder_053 = bpy.data.meshes.new('Cylinder.053')
me_cylinder_053.from_pydata([(-0.3812, 0.3771, -1.0), (-0.3266, 0.4502, 1.0), (-0.3812, 0.3771, 1.0)], [], [(0, 2, 1)])
_k = set([(0, 1), (0, 2), (1, 2)])
me_cylinder_053.attributes.new('sharp_edge', 'BOOLEAN', 'EDGE').data.foreach_set('value', [ (min(e.vertices), max(e.vertices)) in _k for e in me_cylinder_053.edges])
me_cylinder_053.use_remesh_preserve_volume = False
me_cylinder_053.use_remesh_preserve_attributes = False
me_cylinder_053.use_mirror_vertex_groups = False
me_cylinder_053.update()
me_cylinder_052 = bpy.data.meshes.new('Cylinder.052')
me_cylinder_052.from_pydata([(-0.3266, 0.4502, 1.0), (-0.0448, 0.0, 1.0), (-0.3812, 0.3771, 1.0)], [], [(0, 2, 1)])
_k = set([(0, 1), (0, 2), (1, 2)])
me_cylinder_052.attributes.new('sharp_edge', 'BOOLEAN', 'EDGE').data.foreach_set('value', [ (min(e.vertices), max(e.vertices)) in _k for e in me_cylinder_052.edges])
me_cylinder_052.use_remesh_preserve_volume = False
me_cylinder_052.use_remesh_preserve_attributes = False
me_cylinder_052.use_mirror_vertex_groups = False
me_cylinder_052.update()
me_cylinder_051 = bpy.data.meshes.new('Cylinder.051')
me_cylinder_051.from_pydata([(-0.3266, 0.4502, -1.0), (-0.268, 0.5178, 1.0), (-0.3266, 0.4502, 1.0)], [], [(0, 2, 1)])
_k = set([(0, 1), (0, 2), (1, 2)])
me_cylinder_051.attributes.new('sharp_edge', 'BOOLEAN', 'EDGE').data.foreach_set('value', [ (min(e.vertices), max(e.vertices)) in _k for e in me_cylinder_051.edges])
me_cylinder_051.use_remesh_preserve_volume = False
me_cylinder_051.use_remesh_preserve_attributes = False
me_cylinder_051.use_mirror_vertex_groups = False
me_cylinder_051.update()
me_cylinder_050 = bpy.data.meshes.new('Cylinder.050')
me_cylinder_050.from_pydata([(-0.268, 0.5178, 1.0), (-0.0448, 0.0, 1.0), (-0.3266, 0.4502, 1.0)], [], [(0, 2, 1)])
_k = set([(0, 1), (0, 2), (1, 2)])
me_cylinder_050.attributes.new('sharp_edge', 'BOOLEAN', 'EDGE').data.foreach_set('value', [ (min(e.vertices), max(e.vertices)) in _k for e in me_cylinder_050.edges])
me_cylinder_050.use_remesh_preserve_volume = False
me_cylinder_050.use_remesh_preserve_attributes = False
me_cylinder_050.use_mirror_vertex_groups = False
me_cylinder_050.update()
me_cylinder_049 = bpy.data.meshes.new('Cylinder.049')
me_cylinder_049.from_pydata([(-0.268, 0.5178, -1.0), (-0.2014, 0.577, 1.0), (-0.268, 0.5178, 1.0)], [], [(0, 2, 1)])
_k = set([(0, 1), (0, 2), (1, 2)])
me_cylinder_049.attributes.new('sharp_edge', 'BOOLEAN', 'EDGE').data.foreach_set('value', [ (min(e.vertices), max(e.vertices)) in _k for e in me_cylinder_049.edges])
me_cylinder_049.use_remesh_preserve_volume = False
me_cylinder_049.use_remesh_preserve_attributes = False
me_cylinder_049.use_mirror_vertex_groups = False
me_cylinder_049.update()
me_cylinder_048 = bpy.data.meshes.new('Cylinder.048')
me_cylinder_048.from_pydata([(-0.2014, 0.577, 1.0), (-0.0448, 0.0, 1.0), (-0.268, 0.5178, 1.0)], [], [(0, 2, 1)])
_k = set([(0, 1), (0, 2), (1, 2)])
me_cylinder_048.attributes.new('sharp_edge', 'BOOLEAN', 'EDGE').data.foreach_set('value', [ (min(e.vertices), max(e.vertices)) in _k for e in me_cylinder_048.edges])
me_cylinder_048.use_remesh_preserve_volume = False
me_cylinder_048.use_remesh_preserve_attributes = False
me_cylinder_048.use_mirror_vertex_groups = False
me_cylinder_048.update()
me_cylinder_047 = bpy.data.meshes.new('Cylinder.047')
me_cylinder_047.from_pydata([(-0.2014, 0.577, -1.0), (-0.1298, 0.6133, 1.0), (-0.2014, 0.577, 1.0)], [], [(0, 2, 1)])
_k = set([(0, 1), (0, 2), (1, 2)])
me_cylinder_047.attributes.new('sharp_edge', 'BOOLEAN', 'EDGE').data.foreach_set('value', [ (min(e.vertices), max(e.vertices)) in _k for e in me_cylinder_047.edges])
me_cylinder_047.use_remesh_preserve_volume = False
me_cylinder_047.use_remesh_preserve_attributes = False
me_cylinder_047.use_mirror_vertex_groups = False
me_cylinder_047.update()
me_cylinder_046 = bpy.data.meshes.new('Cylinder.046')
me_cylinder_046.from_pydata([(-0.1298, 0.6133, 1.0), (-0.0448, 0.0, 1.0), (-0.2014, 0.577, 1.0)], [], [(0, 2, 1)])
_k = set([(0, 1), (0, 2), (1, 2)])
me_cylinder_046.attributes.new('sharp_edge', 'BOOLEAN', 'EDGE').data.foreach_set('value', [ (min(e.vertices), max(e.vertices)) in _k for e in me_cylinder_046.edges])
me_cylinder_046.use_remesh_preserve_volume = False
me_cylinder_046.use_remesh_preserve_attributes = False
me_cylinder_046.use_mirror_vertex_groups = False
me_cylinder_046.update()
me_cylinder_045 = bpy.data.meshes.new('Cylinder.045')
me_cylinder_045.from_pydata([(-0.1298, 0.6133, -1.0), (-0.0448, 0.639, 1.0), (-0.1298, 0.6133, 1.0)], [], [(0, 2, 1)])
_k = set([(0, 1), (0, 2), (1, 2)])
me_cylinder_045.attributes.new('sharp_edge', 'BOOLEAN', 'EDGE').data.foreach_set('value', [ (min(e.vertices), max(e.vertices)) in _k for e in me_cylinder_045.edges])
me_cylinder_045.use_remesh_preserve_volume = False
me_cylinder_045.use_remesh_preserve_attributes = False
me_cylinder_045.use_mirror_vertex_groups = False
me_cylinder_045.update()
me_cylinder_044 = bpy.data.meshes.new('Cylinder.044')
me_cylinder_044.from_pydata([(-0.0448, 0.639, -1.0), (0.06546, 0.6292, 1.0), (-0.0448, 0.639, 1.0)], [], [(0, 2, 1)])
_k = set([(0, 1), (0, 2), (1, 2)])
me_cylinder_044.attributes.new('sharp_edge', 'BOOLEAN', 'EDGE').data.foreach_set('value', [ (min(e.vertices), max(e.vertices)) in _k for e in me_cylinder_044.edges])
me_cylinder_044.use_remesh_preserve_volume = False
me_cylinder_044.use_remesh_preserve_attributes = False
me_cylinder_044.use_mirror_vertex_groups = False
me_cylinder_044.update()
me_cylinder_043 = bpy.data.meshes.new('Cylinder.043')
me_cylinder_043.from_pydata([(0.06546, 0.6292, -1.0), (0.09938, 0.5999, 1.0), (0.06546, 0.6292, 1.0)], [], [(0, 2, 1)])
_k = set([(0, 1), (0, 2), (1, 2)])
me_cylinder_043.attributes.new('sharp_edge', 'BOOLEAN', 'EDGE').data.foreach_set('value', [ (min(e.vertices), max(e.vertices)) in _k for e in me_cylinder_043.edges])
me_cylinder_043.use_remesh_preserve_volume = False
me_cylinder_043.use_remesh_preserve_attributes = False
me_cylinder_043.use_mirror_vertex_groups = False
me_cylinder_043.update()
me_cylinder_042 = bpy.data.meshes.new('Cylinder.042')
me_cylinder_042.from_pydata([(0.09938, 0.5999, 1.0), (0.06546, 0.6292, 1.0), (-0.0448, 0.639, 1.0)], [], [(0, 1, 2)])
_k = set([(0, 1), (0, 2), (1, 2)])
me_cylinder_042.attributes.new('sharp_edge', 'BOOLEAN', 'EDGE').data.foreach_set('value', [ (min(e.vertices), max(e.vertices)) in _k for e in me_cylinder_042.edges])
me_cylinder_042.use_remesh_preserve_volume = False
me_cylinder_042.use_remesh_preserve_attributes = False
me_cylinder_042.use_mirror_vertex_groups = False
me_cylinder_042.update()
me_cylinder_041 = bpy.data.meshes.new('Cylinder.041')
me_cylinder_041.from_pydata([(0.09938, 0.5999, -1.0), (0.1306, 0.5525, 1.0), (0.09938, 0.5999, 1.0)], [], [(0, 2, 1)])
_k = set([(0, 1), (0, 2), (1, 2)])
me_cylinder_041.attributes.new('sharp_edge', 'BOOLEAN', 'EDGE').data.foreach_set('value', [ (min(e.vertices), max(e.vertices)) in _k for e in me_cylinder_041.edges])
me_cylinder_041.use_remesh_preserve_volume = False
me_cylinder_041.use_remesh_preserve_attributes = False
me_cylinder_041.use_mirror_vertex_groups = False
me_cylinder_041.update()
me_cylinder_040 = bpy.data.meshes.new('Cylinder.040')
me_cylinder_040.from_pydata([(0.1306, 0.5525, 1.0), (0.09938, 0.5999, 1.0), (-0.0448, 0.639, 1.0)], [], [(0, 1, 2)])
_k = set([(0, 1), (0, 2), (1, 2)])
me_cylinder_040.attributes.new('sharp_edge', 'BOOLEAN', 'EDGE').data.foreach_set('value', [ (min(e.vertices), max(e.vertices)) in _k for e in me_cylinder_040.edges])
me_cylinder_040.use_remesh_preserve_volume = False
me_cylinder_040.use_remesh_preserve_attributes = False
me_cylinder_040.use_mirror_vertex_groups = False
me_cylinder_040.update()
me_cylinder_039 = bpy.data.meshes.new('Cylinder.039')
me_cylinder_039.from_pydata([(0.1306, 0.5525, -1.0), (0.158, 0.4886, 1.0), (0.1306, 0.5525, 1.0)], [], [(0, 2, 1)])
_k = set([(0, 1), (0, 2), (1, 2)])
me_cylinder_039.attributes.new('sharp_edge', 'BOOLEAN', 'EDGE').data.foreach_set('value', [ (min(e.vertices), max(e.vertices)) in _k for e in me_cylinder_039.edges])
me_cylinder_039.use_remesh_preserve_volume = False
me_cylinder_039.use_remesh_preserve_attributes = False
me_cylinder_039.use_mirror_vertex_groups = False
me_cylinder_039.update()
me_cylinder_038 = bpy.data.meshes.new('Cylinder.038')
me_cylinder_038.from_pydata([(0.158, 0.4886, 1.0), (0.1306, 0.5525, 1.0), (-0.0448, 0.639, 1.0)], [], [(0, 1, 2)])
_k = set([(0, 1), (0, 2), (1, 2)])
me_cylinder_038.attributes.new('sharp_edge', 'BOOLEAN', 'EDGE').data.foreach_set('value', [ (min(e.vertices), max(e.vertices)) in _k for e in me_cylinder_038.edges])
me_cylinder_038.use_remesh_preserve_volume = False
me_cylinder_038.use_remesh_preserve_attributes = False
me_cylinder_038.use_mirror_vertex_groups = False
me_cylinder_038.update()
me_cylinder_037 = bpy.data.meshes.new('Cylinder.037')
me_cylinder_037.from_pydata([(0.158, 0.4886, -1.0), (0.1805, 0.4107, 1.0), (0.158, 0.4886, 1.0)], [], [(0, 2, 1)])
_k = set([(0, 1), (0, 2), (1, 2)])
me_cylinder_037.attributes.new('sharp_edge', 'BOOLEAN', 'EDGE').data.foreach_set('value', [ (min(e.vertices), max(e.vertices)) in _k for e in me_cylinder_037.edges])
me_cylinder_037.use_remesh_preserve_volume = False
me_cylinder_037.use_remesh_preserve_attributes = False
me_cylinder_037.use_mirror_vertex_groups = False
me_cylinder_037.update()
me_cylinder_036 = bpy.data.meshes.new('Cylinder.036')
me_cylinder_036.from_pydata([(0.1805, 0.4107, 1.0), (0.158, 0.4886, 1.0), (-0.0448, 0.639, 1.0)], [], [(0, 1, 2)])
_k = set([(0, 1), (0, 2), (1, 2)])
me_cylinder_036.attributes.new('sharp_edge', 'BOOLEAN', 'EDGE').data.foreach_set('value', [ (min(e.vertices), max(e.vertices)) in _k for e in me_cylinder_036.edges])
me_cylinder_036.use_remesh_preserve_volume = False
me_cylinder_036.use_remesh_preserve_attributes = False
me_cylinder_036.use_mirror_vertex_groups = False
me_cylinder_036.update()
me_cylinder_035 = bpy.data.meshes.new('Cylinder.035')
me_cylinder_035.from_pydata([(0.1805, 0.4107, -1.0), (0.158, 0.4886, -1.0), (-0.0448, 0.639, -1.0)], [], [(1, 0, 2)])
_k = set([(0, 1), (0, 2), (1, 2)])
me_cylinder_035.attributes.new('sharp_edge', 'BOOLEAN', 'EDGE').data.foreach_set('value', [ (min(e.vertices), max(e.vertices)) in _k for e in me_cylinder_035.edges])
me_cylinder_035.use_remesh_preserve_volume = False
me_cylinder_035.use_remesh_preserve_attributes = False
me_cylinder_035.use_mirror_vertex_groups = False
me_cylinder_035.update()
me_cylinder_034 = bpy.data.meshes.new('Cylinder.034')
me_cylinder_034.from_pydata([(0.1972, 0.3219, 1.0), (-0.0448, 0.0, 1.0), (0.1805, 0.4107, 1.0)], [], [(1, 0, 2)])
_k = set([(0, 1), (0, 2), (1, 2)])
me_cylinder_034.attributes.new('sharp_edge', 'BOOLEAN', 'EDGE').data.foreach_set('value', [ (min(e.vertices), max(e.vertices)) in _k for e in me_cylinder_034.edges])
me_cylinder_034.use_remesh_preserve_volume = False
me_cylinder_034.use_remesh_preserve_attributes = False
me_cylinder_034.use_mirror_vertex_groups = False
me_cylinder_034.update()
me_cylinder_033 = bpy.data.meshes.new('Cylinder.033')
me_cylinder_033.from_pydata([(0.1972, 0.3219, -1.0), (0.2075, 0.2255, 1.0), (0.1972, 0.3219, 1.0)], [], [(0, 2, 1)])
_k = set([(0, 1), (0, 2), (1, 2)])
me_cylinder_033.attributes.new('sharp_edge', 'BOOLEAN', 'EDGE').data.foreach_set('value', [ (min(e.vertices), max(e.vertices)) in _k for e in me_cylinder_033.edges])
me_cylinder_033.use_remesh_preserve_volume = False
me_cylinder_033.use_remesh_preserve_attributes = False
me_cylinder_033.use_mirror_vertex_groups = False
me_cylinder_033.update()
me_cylinder_032 = bpy.data.meshes.new('Cylinder.032')
me_cylinder_032.from_pydata([(0.2075, 0.2255, 1.0), (-0.0448, 0.0, 1.0), (0.1972, 0.3219, 1.0)], [], [(1, 0, 2)])
_k = set([(0, 1), (0, 2), (1, 2)])
me_cylinder_032.attributes.new('sharp_edge', 'BOOLEAN', 'EDGE').data.foreach_set('value', [ (min(e.vertices), max(e.vertices)) in _k for e in me_cylinder_032.edges])
me_cylinder_032.use_remesh_preserve_volume = False
me_cylinder_032.use_remesh_preserve_attributes = False
me_cylinder_032.use_mirror_vertex_groups = False
me_cylinder_032.update()
me_cylinder_031 = bpy.data.meshes.new('Cylinder.031')
me_cylinder_031.from_pydata([(0.2075, 0.2255, -1.0), (-0.0448, 0.0, -1.0), (0.1972, 0.3219, -1.0)], [], [(2, 0, 1)])
_k = set([(0, 1), (0, 2), (1, 2)])
me_cylinder_031.attributes.new('sharp_edge', 'BOOLEAN', 'EDGE').data.foreach_set('value', [ (min(e.vertices), max(e.vertices)) in _k for e in me_cylinder_031.edges])
me_cylinder_031.use_remesh_preserve_volume = False
me_cylinder_031.use_remesh_preserve_attributes = False
me_cylinder_031.use_mirror_vertex_groups = False
me_cylinder_031.update()
me_cylinder_030 = bpy.data.meshes.new('Cylinder.030')
me_cylinder_030.from_pydata([(0.211, 0.0, 1.0), (0.2107, 0.0, 1.0), (0.2075, 0.2255, 1.0)], [], [(1, 0, 2)])
_k = set([(0, 1), (0, 2), (1, 2)])
me_cylinder_030.attributes.new('sharp_edge', 'BOOLEAN', 'EDGE').data.foreach_set('value', [ (min(e.vertices), max(e.vertices)) in _k for e in me_cylinder_030.edges])
me_cylinder_030.use_remesh_preserve_volume = False
me_cylinder_030.use_remesh_preserve_attributes = False
me_cylinder_030.use_mirror_vertex_groups = False
me_cylinder_030.update()
me_cylinder_029 = bpy.data.meshes.new('Cylinder.029')
me_cylinder_029.from_pydata([(0.211, 0.0, -1.0), (0.2075, -0.2255, -1.0), (-0.0448, 0.0, -1.0)], [], [(2, 0, 1)])
_k = set([(0, 1), (0, 2), (1, 2)])
me_cylinder_029.attributes.new('sharp_edge', 'BOOLEAN', 'EDGE').data.foreach_set('value', [ (min(e.vertices), max(e.vertices)) in _k for e in me_cylinder_029.edges])
me_cylinder_029.use_remesh_preserve_volume = False
me_cylinder_029.use_remesh_preserve_attributes = False
me_cylinder_029.use_mirror_vertex_groups = False
me_cylinder_029.update()
me_cylinder_028 = bpy.data.meshes.new('Cylinder.028')
me_cylinder_028.from_pydata([(-0.4723, -0.2255, 1.0), (-0.4266, -0.3219, 1.0), (-0.0448, 0.0, 1.0)], [], [(0, 1, 2)])
_k = set([(0, 1), (0, 2), (1, 2)])
me_cylinder_028.attributes.new('sharp_edge', 'BOOLEAN', 'EDGE').data.foreach_set('value', [ (min(e.vertices), max(e.vertices)) in _k for e in me_cylinder_028.edges])
me_cylinder_028.use_remesh_preserve_volume = False
me_cylinder_028.use_remesh_preserve_attributes = False
me_cylinder_028.use_mirror_vertex_groups = False
me_cylinder_028.update()
me_cylinder_027 = bpy.data.meshes.new('Cylinder.027')
me_cylinder_027.from_pydata([(-0.4723, -0.2255, -1.0), (-0.5003, 0.0, -1.0), (-0.0448, 0.0, -1.0)], [], [(0, 1, 2)])
_k = set([(0, 1), (0, 2), (1, 2)])
me_cylinder_027.attributes.new('sharp_edge', 'BOOLEAN', 'EDGE').data.foreach_set('value', [ (min(e.vertices), max(e.vertices)) in _k for e in me_cylinder_027.edges])
me_cylinder_027.use_remesh_preserve_volume = False
me_cylinder_027.use_remesh_preserve_attributes = False
me_cylinder_027.use_mirror_vertex_groups = False
me_cylinder_027.update()
me_cylinder_026 = bpy.data.meshes.new('Cylinder.026')
me_cylinder_026.from_pydata([(-0.4266, -0.3219, 1.0), (-0.3812, -0.3771, 1.0), (-0.0448, 0.0, 1.0)], [], [(0, 1, 2)])
_k = set([(0, 1), (0, 2), (1, 2)])
me_cylinder_026.attributes.new('sharp_edge', 'BOOLEAN', 'EDGE').data.foreach_set('value', [ (min(e.vertices), max(e.vertices)) in _k for e in me_cylinder_026.edges])
me_cylinder_026.use_remesh_preserve_volume = False
me_cylinder_026.use_remesh_preserve_attributes = False
me_cylinder_026.use_mirror_vertex_groups = False
me_cylinder_026.update()
me_cylinder_025 = bpy.data.meshes.new('Cylinder.025')
me_cylinder_025.from_pydata([(-0.4266, -0.3219, -1.0), (-0.3812, -0.3771, 1.0), (-0.4266, -0.3219, 1.0)], [], [(1, 2, 0)])
_k = set([(0, 1), (0, 2), (1, 2)])
me_cylinder_025.attributes.new('sharp_edge', 'BOOLEAN', 'EDGE').data.foreach_set('value', [ (min(e.vertices), max(e.vertices)) in _k for e in me_cylinder_025.edges])
me_cylinder_025.use_remesh_preserve_volume = False
me_cylinder_025.use_remesh_preserve_attributes = False
me_cylinder_025.use_mirror_vertex_groups = False
me_cylinder_025.update()
me_cylinder_024 = bpy.data.meshes.new('Cylinder.024')
me_cylinder_024.from_pydata([(-0.3812, -0.3771, 1.0), (-0.3266, -0.4502, 1.0), (-0.0448, 0.0, 1.0)], [], [(0, 1, 2)])
_k = set([(0, 1), (0, 2), (1, 2)])
me_cylinder_024.attributes.new('sharp_edge', 'BOOLEAN', 'EDGE').data.foreach_set('value', [ (min(e.vertices), max(e.vertices)) in _k for e in me_cylinder_024.edges])
me_cylinder_024.use_remesh_preserve_volume = False
me_cylinder_024.use_remesh_preserve_attributes = False
me_cylinder_024.use_mirror_vertex_groups = False
me_cylinder_024.update()
me_cylinder_023 = bpy.data.meshes.new('Cylinder.023')
me_cylinder_023.from_pydata([(-0.3812, -0.3771, -1.0), (-0.4266, -0.3219, -1.0), (-0.0448, 0.0, -1.0)], [], [(0, 1, 2)])
_k = set([(0, 1), (0, 2), (1, 2)])
me_cylinder_023.attributes.new('sharp_edge', 'BOOLEAN', 'EDGE').data.foreach_set('value', [ (min(e.vertices), max(e.vertices)) in _k for e in me_cylinder_023.edges])
me_cylinder_023.use_remesh_preserve_volume = False
me_cylinder_023.use_remesh_preserve_attributes = False
me_cylinder_023.use_mirror_vertex_groups = False
me_cylinder_023.update()
me_cylinder_022 = bpy.data.meshes.new('Cylinder.022')
me_cylinder_022.from_pydata([(-0.3266, -0.4502, 1.0), (-0.268, -0.5178, 1.0), (-0.0448, 0.0, 1.0)], [], [(0, 1, 2)])
_k = set([(0, 1), (0, 2), (1, 2)])
me_cylinder_022.attributes.new('sharp_edge', 'BOOLEAN', 'EDGE').data.foreach_set('value', [ (min(e.vertices), max(e.vertices)) in _k for e in me_cylinder_022.edges])
me_cylinder_022.use_remesh_preserve_volume = False
me_cylinder_022.use_remesh_preserve_attributes = False
me_cylinder_022.use_mirror_vertex_groups = False
me_cylinder_022.update()
me_cylinder_021 = bpy.data.meshes.new('Cylinder.021')
me_cylinder_021.from_pydata([(-0.3266, -0.4502, -1.0), (-0.3812, -0.3771, -1.0), (-0.0448, 0.0, -1.0)], [], [(0, 1, 2)])
_k = set([(0, 1), (0, 2), (1, 2)])
me_cylinder_021.attributes.new('sharp_edge', 'BOOLEAN', 'EDGE').data.foreach_set('value', [ (min(e.vertices), max(e.vertices)) in _k for e in me_cylinder_021.edges])
me_cylinder_021.use_remesh_preserve_volume = False
me_cylinder_021.use_remesh_preserve_attributes = False
me_cylinder_021.use_mirror_vertex_groups = False
me_cylinder_021.update()
me_cylinder_020 = bpy.data.meshes.new('Cylinder.020')
me_cylinder_020.from_pydata([(-0.268, -0.5178, -1.0), (-0.3266, -0.4502, -1.0), (-0.0448, 0.0, -1.0)], [], [(0, 1, 2)])
_k = set([(0, 1), (0, 2), (1, 2)])
me_cylinder_020.attributes.new('sharp_edge', 'BOOLEAN', 'EDGE').data.foreach_set('value', [ (min(e.vertices), max(e.vertices)) in _k for e in me_cylinder_020.edges])
me_cylinder_020.use_remesh_preserve_volume = False
me_cylinder_020.use_remesh_preserve_attributes = False
me_cylinder_020.use_mirror_vertex_groups = False
me_cylinder_020.update()
me_cylinder_019 = bpy.data.meshes.new('Cylinder.019')
me_cylinder_019.from_pydata([(-0.2014, -0.577, 1.0), (-0.268, -0.5178, 1.0), (-0.0448, 0.0, 1.0)], [], [(1, 0, 2)])
_k = set([(0, 1), (0, 2), (1, 2)])
me_cylinder_019.attributes.new('sharp_edge', 'BOOLEAN', 'EDGE').data.foreach_set('value', [ (min(e.vertices), max(e.vertices)) in _k for e in me_cylinder_019.edges])
me_cylinder_019.use_remesh_preserve_volume = False
me_cylinder_019.use_remesh_preserve_attributes = False
me_cylinder_019.use_mirror_vertex_groups = False
me_cylinder_019.update()
me_cylinder_018 = bpy.data.meshes.new('Cylinder.018')
me_cylinder_018.from_pydata([(-0.2014, -0.577, -1.0), (-0.268, -0.5178, -1.0), (-0.0448, 0.0, -1.0)], [], [(0, 1, 2)])
_k = set([(0, 1), (0, 2), (1, 2)])
me_cylinder_018.attributes.new('sharp_edge', 'BOOLEAN', 'EDGE').data.foreach_set('value', [ (min(e.vertices), max(e.vertices)) in _k for e in me_cylinder_018.edges])
me_cylinder_018.use_remesh_preserve_volume = False
me_cylinder_018.use_remesh_preserve_attributes = False
me_cylinder_018.use_mirror_vertex_groups = False
me_cylinder_018.update()
me_cylinder_017 = bpy.data.meshes.new('Cylinder.017')
me_cylinder_017.from_pydata([(-0.1298, -0.6133, 1.0), (-0.2014, -0.577, -1.0), (-0.2014, -0.577, 1.0)], [], [(0, 2, 1)])
_k = set([(0, 1), (0, 2), (1, 2)])
me_cylinder_017.attributes.new('sharp_edge', 'BOOLEAN', 'EDGE').data.foreach_set('value', [ (min(e.vertices), max(e.vertices)) in _k for e in me_cylinder_017.edges])
me_cylinder_017.use_remesh_preserve_volume = False
me_cylinder_017.use_remesh_preserve_attributes = False
me_cylinder_017.use_mirror_vertex_groups = False
me_cylinder_017.update()
me_cylinder_016 = bpy.data.meshes.new('Cylinder.016')
me_cylinder_016.from_pydata([(-0.1298, -0.6133, -1.0), (-0.2014, -0.577, -1.0), (-0.0448, 0.0, -1.0)], [], [(0, 1, 2)])
_k = set([(0, 1), (0, 2), (1, 2)])
me_cylinder_016.attributes.new('sharp_edge', 'BOOLEAN', 'EDGE').data.foreach_set('value', [ (min(e.vertices), max(e.vertices)) in _k for e in me_cylinder_016.edges])
me_cylinder_016.use_remesh_preserve_volume = False
me_cylinder_016.use_remesh_preserve_attributes = False
me_cylinder_016.use_mirror_vertex_groups = False
me_cylinder_016.update()
me_cylinder_015 = bpy.data.meshes.new('Cylinder.015')
me_cylinder_015.from_pydata([(-0.0448, -0.639, 1.0), (-0.1298, -0.6133, 1.0), (-0.0448, 0.0, 1.0)], [], [(1, 0, 2)])
_k = set([(0, 1), (0, 2), (1, 2)])
me_cylinder_015.attributes.new('sharp_edge', 'BOOLEAN', 'EDGE').data.foreach_set('value', [ (min(e.vertices), max(e.vertices)) in _k for e in me_cylinder_015.edges])
me_cylinder_015.use_remesh_preserve_volume = False
me_cylinder_015.use_remesh_preserve_attributes = False
me_cylinder_015.use_mirror_vertex_groups = False
me_cylinder_015.update()
me_cylinder_014 = bpy.data.meshes.new('Cylinder.014')
me_cylinder_014.from_pydata([(-0.0448, -0.639, -1.0), (0.06546, -0.6292, 1.0), (-0.0448, -0.639, 1.0)], [], [(1, 2, 0)])
_k = set([(0, 1), (0, 2), (1, 2)])
me_cylinder_014.attributes.new('sharp_edge', 'BOOLEAN', 'EDGE').data.foreach_set('value', [ (min(e.vertices), max(e.vertices)) in _k for e in me_cylinder_014.edges])
me_cylinder_014.use_remesh_preserve_volume = False
me_cylinder_014.use_remesh_preserve_attributes = False
me_cylinder_014.use_mirror_vertex_groups = False
me_cylinder_014.update()
me_cylinder_013 = bpy.data.meshes.new('Cylinder.013')
me_cylinder_013.from_pydata([(0.06546, -0.6292, 1.0), (0.09938, -0.5999, 1.0), (-0.0448, -0.639, 1.0)], [], [(2, 0, 1)])
_k = set([(0, 1), (0, 2), (1, 2)])
me_cylinder_013.attributes.new('sharp_edge', 'BOOLEAN', 'EDGE').data.foreach_set('value', [ (min(e.vertices), max(e.vertices)) in _k for e in me_cylinder_013.edges])
me_cylinder_013.use_remesh_preserve_volume = False
me_cylinder_013.use_remesh_preserve_attributes = False
me_cylinder_013.use_mirror_vertex_groups = False
me_cylinder_013.update()
me_cylinder_012 = bpy.data.meshes.new('Cylinder.012')
me_cylinder_012.from_pydata([(0.06546, -0.6292, -1.0), (0.09938, -0.5999, 1.0), (0.06546, -0.6292, 1.0)], [], [(1, 2, 0)])
_k = set([(0, 1), (0, 2), (1, 2)])
me_cylinder_012.attributes.new('sharp_edge', 'BOOLEAN', 'EDGE').data.foreach_set('value', [ (min(e.vertices), max(e.vertices)) in _k for e in me_cylinder_012.edges])
me_cylinder_012.use_remesh_preserve_volume = False
me_cylinder_012.use_remesh_preserve_attributes = False
me_cylinder_012.use_mirror_vertex_groups = False
me_cylinder_012.update()
me_cylinder_011 = bpy.data.meshes.new('Cylinder.011')
me_cylinder_011.from_pydata([(0.09938, -0.5999, 1.0), (0.1306, -0.5525, 1.0), (-0.0448, -0.639, 1.0)], [], [(1, 2, 0)])
_k = set([(0, 1), (0, 2), (1, 2)])
me_cylinder_011.attributes.new('sharp_edge', 'BOOLEAN', 'EDGE').data.foreach_set('value', [ (min(e.vertices), max(e.vertices)) in _k for e in me_cylinder_011.edges])
me_cylinder_011.use_remesh_preserve_volume = False
me_cylinder_011.use_remesh_preserve_attributes = False
me_cylinder_011.use_mirror_vertex_groups = False
me_cylinder_011.update()
me_cylinder_010 = bpy.data.meshes.new('Cylinder.010')
me_cylinder_010.from_pydata([(0.09938, -0.5999, -1.0), (0.06546, -0.6292, -1.0), (-0.0448, -0.639, -1.0)], [], [(1, 2, 0)])
_k = set([(0, 1), (0, 2), (1, 2)])
me_cylinder_010.attributes.new('sharp_edge', 'BOOLEAN', 'EDGE').data.foreach_set('value', [ (min(e.vertices), max(e.vertices)) in _k for e in me_cylinder_010.edges])
me_cylinder_010.use_remesh_preserve_volume = False
me_cylinder_010.use_remesh_preserve_attributes = False
me_cylinder_010.use_mirror_vertex_groups = False
me_cylinder_010.update()
me_cylinder_009 = bpy.data.meshes.new('Cylinder.009')
me_cylinder_009.from_pydata([(0.1306, -0.5525, 1.0), (0.158, -0.4886, 1.0), (-0.0448, -0.639, 1.0)], [], [(0, 1, 2)])
_k = set([(0, 1), (0, 2), (1, 2)])
me_cylinder_009.attributes.new('sharp_edge', 'BOOLEAN', 'EDGE').data.foreach_set('value', [ (min(e.vertices), max(e.vertices)) in _k for e in me_cylinder_009.edges])
me_cylinder_009.use_remesh_preserve_volume = False
me_cylinder_009.use_remesh_preserve_attributes = False
me_cylinder_009.use_mirror_vertex_groups = False
me_cylinder_009.update()
me_cylinder_008 = bpy.data.meshes.new('Cylinder.008')
me_cylinder_008.from_pydata([(0.1306, -0.5525, -1.0), (0.158, -0.4886, 1.0), (0.1306, -0.5525, 1.0)], [], [(1, 2, 0)])
_k = set([(0, 1), (0, 2), (1, 2)])
me_cylinder_008.attributes.new('sharp_edge', 'BOOLEAN', 'EDGE').data.foreach_set('value', [ (min(e.vertices), max(e.vertices)) in _k for e in me_cylinder_008.edges])
me_cylinder_008.use_remesh_preserve_volume = False
me_cylinder_008.use_remesh_preserve_attributes = False
me_cylinder_008.use_mirror_vertex_groups = False
me_cylinder_008.update()
me_cylinder_007 = bpy.data.meshes.new('Cylinder.007')
me_cylinder_007.from_pydata([(0.158, -0.4886, -1.0), (0.1306, -0.5525, -1.0), (-0.0448, -0.639, -1.0)], [], [(0, 1, 2)])
_k = set([(0, 1), (0, 2), (1, 2)])
me_cylinder_007.attributes.new('sharp_edge', 'BOOLEAN', 'EDGE').data.foreach_set('value', [ (min(e.vertices), max(e.vertices)) in _k for e in me_cylinder_007.edges])
me_cylinder_007.use_remesh_preserve_volume = False
me_cylinder_007.use_remesh_preserve_attributes = False
me_cylinder_007.use_mirror_vertex_groups = False
me_cylinder_007.update()
me_cylinder_006 = bpy.data.meshes.new('Cylinder.006')
me_cylinder_006.from_pydata([(0.1805, -0.4107, 1.0), (0.158, -0.4886, 1.0), (-0.0448, -0.639, 1.0)], [], [(1, 0, 2)])
_k = set([(0, 1), (0, 2), (1, 2)])
me_cylinder_006.attributes.new('sharp_edge', 'BOOLEAN', 'EDGE').data.foreach_set('value', [ (min(e.vertices), max(e.vertices)) in _k for e in me_cylinder_006.edges])
me_cylinder_006.use_remesh_preserve_volume = False
me_cylinder_006.use_remesh_preserve_attributes = False
me_cylinder_006.use_mirror_vertex_groups = False
me_cylinder_006.update()
me_cylinder_005 = bpy.data.meshes.new('Cylinder.005')
me_cylinder_005.from_pydata([(0.1805, -0.4107, -1.0), (0.158, -0.4886, -1.0), (-0.0448, -0.639, -1.0)], [], [(0, 1, 2)])
_k = set([(0, 1), (0, 2), (1, 2)])
me_cylinder_005.attributes.new('sharp_edge', 'BOOLEAN', 'EDGE').data.foreach_set('value', [ (min(e.vertices), max(e.vertices)) in _k for e in me_cylinder_005.edges])
me_cylinder_005.use_remesh_preserve_volume = False
me_cylinder_005.use_remesh_preserve_attributes = False
me_cylinder_005.use_mirror_vertex_groups = False
me_cylinder_005.update()
me_cylinder_004 = bpy.data.meshes.new('Cylinder.004')
me_cylinder_004.from_pydata([(0.1972, -0.3219, 1.0), (0.1805, -0.4107, 1.0), (-0.0448, 0.0, 1.0)], [], [(1, 0, 2)])
_k = set([(0, 1), (0, 2), (1, 2)])
me_cylinder_004.attributes.new('sharp_edge', 'BOOLEAN', 'EDGE').data.foreach_set('value', [ (min(e.vertices), max(e.vertices)) in _k for e in me_cylinder_004.edges])
me_cylinder_004.use_remesh_preserve_volume = False
me_cylinder_004.use_remesh_preserve_attributes = False
me_cylinder_004.use_mirror_vertex_groups = False
me_cylinder_004.update()
me_cylinder_003 = bpy.data.meshes.new('Cylinder.003')
me_cylinder_003.from_pydata([(0.1972, -0.3219, -1.0), (0.2075, -0.2255, 1.0), (0.1972, -0.3219, 1.0)], [], [(1, 2, 0)])
_k = set([(0, 1), (0, 2), (1, 2)])
me_cylinder_003.attributes.new('sharp_edge', 'BOOLEAN', 'EDGE').data.foreach_set('value', [ (min(e.vertices), max(e.vertices)) in _k for e in me_cylinder_003.edges])
me_cylinder_003.use_remesh_preserve_volume = False
me_cylinder_003.use_remesh_preserve_attributes = False
me_cylinder_003.use_mirror_vertex_groups = False
me_cylinder_003.update()
me_cylinder_002 = bpy.data.meshes.new('Cylinder.002')
me_cylinder_002.from_pydata([(0.2075, -0.2255, 1.0), (-0.0448, 0.0, 1.0), (0.2107, 0.0, 1.0)], [], [(2, 1, 0)])
_k = set([(0, 1), (0, 2), (1, 2)])
me_cylinder_002.attributes.new('sharp_edge', 'BOOLEAN', 'EDGE').data.foreach_set('value', [ (min(e.vertices), max(e.vertices)) in _k for e in me_cylinder_002.edges])
me_cylinder_002.use_remesh_preserve_volume = False
me_cylinder_002.use_remesh_preserve_attributes = False
me_cylinder_002.use_mirror_vertex_groups = False
me_cylinder_002.update()
me_cylinder_001 = bpy.data.meshes.new('Cylinder.001')
me_cylinder_001.from_pydata([(0.2075, -0.2255, -1.0), (0.1972, -0.3219, -1.0), (-0.0448, 0.0, -1.0)], [], [(0, 1, 2)])
_k = set([(0, 1), (0, 2), (1, 2)])
me_cylinder_001.attributes.new('sharp_edge', 'BOOLEAN', 'EDGE').data.foreach_set('value', [ (min(e.vertices), max(e.vertices)) in _k for e in me_cylinder_001.edges])
me_cylinder_001.use_remesh_preserve_volume = False
me_cylinder_001.use_remesh_preserve_attributes = False
me_cylinder_001.use_mirror_vertex_groups = False
me_cylinder_001.update()
me_cylinder = bpy.data.meshes.new('Cylinder')
me_cylinder.from_pydata([(-0.4266, 0.3219, -1.0), (-0.4266, 0.3219, 1.0), (-0.4723, 0.2255, -1.0)], [], [(2, 1, 0)])
_k = set([(0, 1), (0, 2), (1, 2)])
me_cylinder.attributes.new('sharp_edge', 'BOOLEAN', 'EDGE').data.foreach_set('value', [ (min(e.vertices), max(e.vertices)) in _k for e in me_cylinder.edges])
me_cylinder.use_remesh_preserve_volume = False
me_cylinder.use_remesh_preserve_attributes = False
me_cylinder.use_mirror_vertex_groups = False
me_cylinder.update()

# ---- objects
ob_cylinder_129 = bpy.data.objects.new('Cylinder.129', me_cylinder_129)
ob_cylinder_128 = bpy.data.objects.new('Cylinder.128', me_cylinder_128)
ob_cylinder_127 = bpy.data.objects.new('Cylinder.127', me_cylinder_127)
ob_cylinder_126 = bpy.data.objects.new('Cylinder.126', me_cylinder_126)
ob_cylinder_125 = bpy.data.objects.new('Cylinder.125', me_cylinder_125)
ob_cylinder_124 = bpy.data.objects.new('Cylinder.124', me_cylinder_124)
ob_cylinder_123 = bpy.data.objects.new('Cylinder.123', me_cylinder_123)
ob_cylinder_122 = bpy.data.objects.new('Cylinder.122', me_cylinder_122)
ob_cylinder_121 = bpy.data.objects.new('Cylinder.121', me_cylinder_121)
ob_cylinder_120 = bpy.data.objects.new('Cylinder.120', me_cylinder_120)
ob_cylinder_119 = bpy.data.objects.new('Cylinder.119', me_cylinder_119)
ob_cylinder_118 = bpy.data.objects.new('Cylinder.118', me_cylinder_118)
ob_cylinder_117 = bpy.data.objects.new('Cylinder.117', me_cylinder_117)
ob_cylinder_116 = bpy.data.objects.new('Cylinder.116', me_cylinder_116)
ob_cylinder_115 = bpy.data.objects.new('Cylinder.115', me_cylinder_115)
ob_cylinder_114 = bpy.data.objects.new('Cylinder.114', me_cylinder_114)
ob_cylinder_113 = bpy.data.objects.new('Cylinder.113', me_cylinder_113)
ob_cylinder_112 = bpy.data.objects.new('Cylinder.112', me_cylinder_112)
ob_cylinder_111 = bpy.data.objects.new('Cylinder.111', me_cylinder_111)
ob_cylinder_110 = bpy.data.objects.new('Cylinder.110', me_cylinder_110)
ob_cylinder_109 = bpy.data.objects.new('Cylinder.109', me_cylinder_109)
ob_cylinder_108 = bpy.data.objects.new('Cylinder.108', me_cylinder_108)
ob_cylinder_107 = bpy.data.objects.new('Cylinder.107', me_cylinder_107)
ob_cylinder_106 = bpy.data.objects.new('Cylinder.106', me_cylinder_106)
ob_cylinder_105 = bpy.data.objects.new('Cylinder.105', me_cylinder_105)
ob_cylinder_104 = bpy.data.objects.new('Cylinder.104', me_cylinder_104)
ob_cylinder_103 = bpy.data.objects.new('Cylinder.103', me_cylinder_103)
ob_cylinder_102 = bpy.data.objects.new('Cylinder.102', me_cylinder_102)
ob_cylinder_101 = bpy.data.objects.new('Cylinder.101', me_cylinder_101)
ob_cylinder_100 = bpy.data.objects.new('Cylinder.100', me_cylinder_100)
ob_cylinder_099 = bpy.data.objects.new('Cylinder.099', me_cylinder_099)
ob_cylinder_098 = bpy.data.objects.new('Cylinder.098', me_cylinder_098)
ob_cylinder_097 = bpy.data.objects.new('Cylinder.097', me_cylinder_097)
ob_cylinder_096 = bpy.data.objects.new('Cylinder.096', me_cylinder_096)
ob_cylinder_095 = bpy.data.objects.new('Cylinder.095', me_cylinder_095)
ob_cylinder_094 = bpy.data.objects.new('Cylinder.094', me_cylinder_094)
ob_cylinder_093 = bpy.data.objects.new('Cylinder.093', me_cylinder_093)
ob_cylinder_092 = bpy.data.objects.new('Cylinder.092', me_cylinder_092)
ob_cylinder_091 = bpy.data.objects.new('Cylinder.091', me_cylinder_091)
ob_cylinder_090 = bpy.data.objects.new('Cylinder.090', me_cylinder_090)
ob_cylinder_089 = bpy.data.objects.new('Cylinder.089', me_cylinder_089)
ob_cylinder_088 = bpy.data.objects.new('Cylinder.088', me_cylinder_088)
ob_cylinder_087 = bpy.data.objects.new('Cylinder.087', me_cylinder_087)
ob_cylinder_086 = bpy.data.objects.new('Cylinder.086', me_cylinder_086)
ob_cylinder_085 = bpy.data.objects.new('Cylinder.085', me_cylinder_085)
ob_cylinder_084 = bpy.data.objects.new('Cylinder.084', me_cylinder_084)
ob_cylinder_083 = bpy.data.objects.new('Cylinder.083', me_cylinder_083)
ob_cylinder_082 = bpy.data.objects.new('Cylinder.082', me_cylinder_082)
ob_cylinder_081 = bpy.data.objects.new('Cylinder.081', me_cylinder_081)
ob_cylinder_080 = bpy.data.objects.new('Cylinder.080', me_cylinder_080)
ob_cylinder_079 = bpy.data.objects.new('Cylinder.079', me_cylinder_079)
ob_cylinder_078 = bpy.data.objects.new('Cylinder.078', me_cylinder_078)
ob_cylinder_077 = bpy.data.objects.new('Cylinder.077', me_cylinder_077)
ob_cylinder_076 = bpy.data.objects.new('Cylinder.076', me_cylinder_076)
ob_cylinder_075 = bpy.data.objects.new('Cylinder.075', me_cylinder_075)
ob_cylinder_074 = bpy.data.objects.new('Cylinder.074', me_cylinder_074)
ob_cylinder_073 = bpy.data.objects.new('Cylinder.073', me_cylinder_073)
ob_cylinder_072 = bpy.data.objects.new('Cylinder.072', me_cylinder_072)
ob_cylinder_071 = bpy.data.objects.new('Cylinder.071', me_cylinder_071)
ob_cylinder_070 = bpy.data.objects.new('Cylinder.070', me_cylinder_070)
ob_cylinder_069 = bpy.data.objects.new('Cylinder.069', me_cylinder_069)
ob_cylinder_068 = bpy.data.objects.new('Cylinder.068', me_cylinder_068)
ob_cylinder_067 = bpy.data.objects.new('Cylinder.067', me_cylinder_067)
ob_cylinder_066 = bpy.data.objects.new('Cylinder.066', me_cylinder_066)
ob_cylinder_065 = bpy.data.objects.new('Cylinder.065', me_cylinder_065)
ob_cylinder_064 = bpy.data.objects.new('Cylinder.064', me_cylinder_064)
ob_cylinder_063 = bpy.data.objects.new('Cylinder.063', me_cylinder_063)
ob_cylinder_062 = bpy.data.objects.new('Cylinder.062', me_cylinder_062)
ob_cylinder_061 = bpy.data.objects.new('Cylinder.061', me_cylinder_061)
ob_cylinder_060 = bpy.data.objects.new('Cylinder.060', me_cylinder_060)
ob_cylinder_059 = bpy.data.objects.new('Cylinder.059', me_cylinder_059)
ob_cylinder_058 = bpy.data.objects.new('Cylinder.058', me_cylinder_058)
ob_cylinder_057 = bpy.data.objects.new('Cylinder.057', me_cylinder_057)
ob_cylinder_056 = bpy.data.objects.new('Cylinder.056', me_cylinder_056)
ob_cylinder_055 = bpy.data.objects.new('Cylinder.055', me_cylinder_055)
ob_cylinder_054 = bpy.data.objects.new('Cylinder.054', me_cylinder_054)
ob_cylinder_053 = bpy.data.objects.new('Cylinder.053', me_cylinder_053)
ob_cylinder_052 = bpy.data.objects.new('Cylinder.052', me_cylinder_052)
ob_cylinder_051 = bpy.data.objects.new('Cylinder.051', me_cylinder_051)
ob_cylinder_050 = bpy.data.objects.new('Cylinder.050', me_cylinder_050)
ob_cylinder_049 = bpy.data.objects.new('Cylinder.049', me_cylinder_049)
ob_cylinder_048 = bpy.data.objects.new('Cylinder.048', me_cylinder_048)
ob_cylinder_047 = bpy.data.objects.new('Cylinder.047', me_cylinder_047)
ob_cylinder_046 = bpy.data.objects.new('Cylinder.046', me_cylinder_046)
ob_cylinder_045 = bpy.data.objects.new('Cylinder.045', me_cylinder_045)
ob_cylinder_044 = bpy.data.objects.new('Cylinder.044', me_cylinder_044)
ob_cylinder_043 = bpy.data.objects.new('Cylinder.043', me_cylinder_043)
ob_cylinder_042 = bpy.data.objects.new('Cylinder.042', me_cylinder_042)
ob_cylinder_041 = bpy.data.objects.new('Cylinder.041', me_cylinder_041)
ob_cylinder_040 = bpy.data.objects.new('Cylinder.040', me_cylinder_040)
ob_cylinder_039 = bpy.data.objects.new('Cylinder.039', me_cylinder_039)
ob_cylinder_038 = bpy.data.objects.new('Cylinder.038', me_cylinder_038)
ob_cylinder_037 = bpy.data.objects.new('Cylinder.037', me_cylinder_037)
ob_cylinder_036 = bpy.data.objects.new('Cylinder.036', me_cylinder_036)
ob_cylinder_035 = bpy.data.objects.new('Cylinder.035', me_cylinder_035)
ob_cylinder_034 = bpy.data.objects.new('Cylinder.034', me_cylinder_034)
ob_cylinder_033 = bpy.data.objects.new('Cylinder.033', me_cylinder_033)
ob_cylinder_032 = bpy.data.objects.new('Cylinder.032', me_cylinder_032)
ob_cylinder_031 = bpy.data.objects.new('Cylinder.031', me_cylinder_031)
ob_cylinder_030 = bpy.data.objects.new('Cylinder.030', me_cylinder_030)
ob_cylinder_029 = bpy.data.objects.new('Cylinder.029', me_cylinder_029)
ob_cylinder_028 = bpy.data.objects.new('Cylinder.028', me_cylinder_028)
ob_cylinder_027 = bpy.data.objects.new('Cylinder.027', me_cylinder_027)
ob_cylinder_026 = bpy.data.objects.new('Cylinder.026', me_cylinder_026)
ob_cylinder_025 = bpy.data.objects.new('Cylinder.025', me_cylinder_025)
ob_cylinder_024 = bpy.data.objects.new('Cylinder.024', me_cylinder_024)
ob_cylinder_023 = bpy.data.objects.new('Cylinder.023', me_cylinder_023)
ob_cylinder_022 = bpy.data.objects.new('Cylinder.022', me_cylinder_022)
ob_cylinder_021 = bpy.data.objects.new('Cylinder.021', me_cylinder_021)
ob_cylinder_020 = bpy.data.objects.new('Cylinder.020', me_cylinder_020)
ob_cylinder_019 = bpy.data.objects.new('Cylinder.019', me_cylinder_019)
ob_cylinder_018 = bpy.data.objects.new('Cylinder.018', me_cylinder_018)
ob_cylinder_017 = bpy.data.objects.new('Cylinder.017', me_cylinder_017)
ob_cylinder_016 = bpy.data.objects.new('Cylinder.016', me_cylinder_016)
ob_cylinder_015 = bpy.data.objects.new('Cylinder.015', me_cylinder_015)
ob_cylinder_014 = bpy.data.objects.new('Cylinder.014', me_cylinder_014)
ob_cylinder_013 = bpy.data.objects.new('Cylinder.013', me_cylinder_013)
ob_cylinder_012 = bpy.data.objects.new('Cylinder.012', me_cylinder_012)
ob_cylinder_011 = bpy.data.objects.new('Cylinder.011', me_cylinder_011)
ob_cylinder_010 = bpy.data.objects.new('Cylinder.010', me_cylinder_010)
ob_cylinder_009 = bpy.data.objects.new('Cylinder.009', me_cylinder_009)
ob_cylinder_008 = bpy.data.objects.new('Cylinder.008', me_cylinder_008)
ob_cylinder_007 = bpy.data.objects.new('Cylinder.007', me_cylinder_007)
ob_cylinder_006 = bpy.data.objects.new('Cylinder.006', me_cylinder_006)
ob_cylinder_005 = bpy.data.objects.new('Cylinder.005', me_cylinder_005)
ob_cylinder_004 = bpy.data.objects.new('Cylinder.004', me_cylinder_004)
ob_cylinder_003 = bpy.data.objects.new('Cylinder.003', me_cylinder_003)
ob_cylinder_002 = bpy.data.objects.new('Cylinder.002', me_cylinder_002)
ob_cylinder_001 = bpy.data.objects.new('Cylinder.001', me_cylinder_001)
ob_cylinder = bpy.data.objects.new('Cylinder', me_cylinder)

# ---- transforms, parenting, visibility, modifiers, constraints
ob_cylinder_129.location = (0.0, 0.0, 0.0)
ob_cylinder_129.rotation_euler = (1.571, 0.0, 4.712)
ob_cylinder_129.scale = (0.5, 0.5, 0.5)
ob_cylinder_129.lineart.crease_threshold = 0.0
ob_cylinder_128.location = (0.0, 0.0, 0.0)
ob_cylinder_128.rotation_euler = (1.571, 0.0, 4.712)
ob_cylinder_128.scale = (0.5, 0.5, 0.5)
ob_cylinder_128.lineart.crease_threshold = 0.0
ob_cylinder_127.location = (0.0, 0.0, 0.0)
ob_cylinder_127.rotation_euler = (1.571, 0.0, 4.712)
ob_cylinder_127.scale = (0.5, 0.5, 0.5)
ob_cylinder_127.lineart.crease_threshold = 0.0
ob_cylinder_126.location = (0.0, 0.0, 0.0)
ob_cylinder_126.rotation_euler = (1.571, 0.0, 4.712)
ob_cylinder_126.scale = (0.5, 0.5, 0.5)
ob_cylinder_126.lineart.crease_threshold = 0.0
ob_cylinder_125.location = (0.0, 0.0, 0.0)
ob_cylinder_125.rotation_euler = (1.571, 0.0, 4.712)
ob_cylinder_125.scale = (0.5, 0.5, 0.5)
ob_cylinder_125.lineart.crease_threshold = 0.0
ob_cylinder_124.location = (0.0, 0.0, 0.0)
ob_cylinder_124.rotation_euler = (1.571, 0.0, 4.712)
ob_cylinder_124.scale = (0.5, 0.5, 0.5)
ob_cylinder_124.lineart.crease_threshold = 0.0
ob_cylinder_123.location = (0.0, 0.0, 0.0)
ob_cylinder_123.rotation_euler = (1.571, 0.0, 4.712)
ob_cylinder_123.scale = (0.5, 0.5, 0.5)
ob_cylinder_123.lineart.crease_threshold = 0.0
ob_cylinder_122.location = (0.0, 0.0, 0.0)
ob_cylinder_122.rotation_euler = (1.571, 0.0, 4.712)
ob_cylinder_122.scale = (0.5, 0.5, 0.5)
ob_cylinder_122.lineart.crease_threshold = 0.0
ob_cylinder_121.location = (0.0, 0.0, 0.0)
ob_cylinder_121.rotation_euler = (1.571, 0.0, 4.712)
ob_cylinder_121.scale = (0.5, 0.5, 0.5)
ob_cylinder_121.lineart.crease_threshold = 0.0
ob_cylinder_120.location = (0.0, 0.0, 0.0)
ob_cylinder_120.rotation_euler = (1.571, 0.0, 4.712)
ob_cylinder_120.scale = (0.5, 0.5, 0.5)
ob_cylinder_120.lineart.crease_threshold = 0.0
ob_cylinder_119.location = (0.0, 0.0, 0.0)
ob_cylinder_119.rotation_euler = (1.571, 0.0, 4.712)
ob_cylinder_119.scale = (0.5, 0.5, 0.5)
ob_cylinder_119.lineart.crease_threshold = 0.0
ob_cylinder_118.location = (0.0, 0.0, 0.0)
ob_cylinder_118.rotation_euler = (1.571, 0.0, 4.712)
ob_cylinder_118.scale = (0.5, 0.5, 0.5)
ob_cylinder_118.lineart.crease_threshold = 0.0
ob_cylinder_117.location = (0.0, 0.0, 0.0)
ob_cylinder_117.rotation_euler = (1.571, 0.0, 4.712)
ob_cylinder_117.scale = (0.5, 0.5, 0.5)
ob_cylinder_117.lineart.crease_threshold = 0.0
ob_cylinder_116.location = (0.0, 0.0, 0.0)
ob_cylinder_116.rotation_euler = (1.571, 0.0, 4.712)
ob_cylinder_116.scale = (0.5, 0.5, 0.5)
ob_cylinder_116.lineart.crease_threshold = 0.0
ob_cylinder_115.location = (0.0, 0.0, 0.0)
ob_cylinder_115.rotation_euler = (1.571, 0.0, 4.712)
ob_cylinder_115.scale = (0.5, 0.5, 0.5)
ob_cylinder_115.lineart.crease_threshold = 0.0
ob_cylinder_114.location = (0.0, 0.0, 0.0)
ob_cylinder_114.rotation_euler = (1.571, 0.0, 4.712)
ob_cylinder_114.scale = (0.5, 0.5, 0.5)
ob_cylinder_114.lineart.crease_threshold = 0.0
ob_cylinder_113.location = (0.0, 0.0, 0.0)
ob_cylinder_113.rotation_euler = (1.571, 0.0, 4.712)
ob_cylinder_113.scale = (0.5, 0.5, 0.5)
ob_cylinder_113.lineart.crease_threshold = 0.0
ob_cylinder_112.location = (0.0, 0.0, 0.0)
ob_cylinder_112.rotation_euler = (1.571, 0.0, 4.712)
ob_cylinder_112.scale = (0.5, 0.5, 0.5)
ob_cylinder_112.lineart.crease_threshold = 0.0
ob_cylinder_111.location = (0.0, 0.0, 0.0)
ob_cylinder_111.rotation_euler = (1.571, 0.0, 4.712)
ob_cylinder_111.scale = (0.5, 0.5, 0.5)
ob_cylinder_111.lineart.crease_threshold = 0.0
ob_cylinder_110.location = (0.0, 0.0, 0.0)
ob_cylinder_110.rotation_euler = (1.571, 0.0, 4.712)
ob_cylinder_110.scale = (0.5, 0.5, 0.5)
ob_cylinder_110.lineart.crease_threshold = 0.0
ob_cylinder_109.location = (0.0, 0.0, 0.0)
ob_cylinder_109.rotation_euler = (1.571, 0.0, 4.712)
ob_cylinder_109.scale = (0.5, 0.5, 0.5)
ob_cylinder_109.lineart.crease_threshold = 0.0
ob_cylinder_108.location = (0.0, 0.0, 0.0)
ob_cylinder_108.rotation_euler = (1.571, 0.0, 4.712)
ob_cylinder_108.scale = (0.5, 0.5, 0.5)
ob_cylinder_108.lineart.crease_threshold = 0.0
ob_cylinder_107.location = (0.0, 0.0, 0.0)
ob_cylinder_107.rotation_euler = (1.571, 0.0, 4.712)
ob_cylinder_107.scale = (0.5, 0.5, 0.5)
ob_cylinder_107.lineart.crease_threshold = 0.0
ob_cylinder_106.location = (0.0, 0.0, 0.0)
ob_cylinder_106.rotation_euler = (1.571, 0.0, 4.712)
ob_cylinder_106.scale = (0.5, 0.5, 0.5)
ob_cylinder_106.lineart.crease_threshold = 0.0
ob_cylinder_105.location = (0.0, 0.0, 0.0)
ob_cylinder_105.rotation_euler = (1.571, 0.0, 4.712)
ob_cylinder_105.scale = (0.5, 0.5, 0.5)
ob_cylinder_105.lineart.crease_threshold = 0.0
ob_cylinder_104.location = (0.0, 0.0, 0.0)
ob_cylinder_104.rotation_euler = (1.571, 0.0, 4.712)
ob_cylinder_104.scale = (0.5, 0.5, 0.5)
ob_cylinder_104.lineart.crease_threshold = 0.0
ob_cylinder_103.location = (0.0, 0.0, 0.0)
ob_cylinder_103.rotation_euler = (1.571, 0.0, 4.712)
ob_cylinder_103.scale = (0.5, 0.5, 0.5)
ob_cylinder_103.lineart.crease_threshold = 0.0
ob_cylinder_102.location = (0.0, 0.0, 0.0)
ob_cylinder_102.rotation_euler = (1.571, 0.0, 4.712)
ob_cylinder_102.scale = (0.5, 0.5, 0.5)
ob_cylinder_102.lineart.crease_threshold = 0.0
ob_cylinder_101.location = (0.0, 0.0, 0.0)
ob_cylinder_101.rotation_euler = (1.571, 0.0, 4.712)
ob_cylinder_101.scale = (0.5, 0.5, 0.5)
ob_cylinder_101.lineart.crease_threshold = 0.0
ob_cylinder_100.location = (0.0, 0.0, 0.0)
ob_cylinder_100.rotation_euler = (1.571, 0.0, 4.712)
ob_cylinder_100.scale = (0.5, 0.5, 0.5)
ob_cylinder_100.lineart.crease_threshold = 0.0
ob_cylinder_099.location = (0.0, 0.0, 0.0)
ob_cylinder_099.rotation_euler = (1.571, 0.0, 4.712)
ob_cylinder_099.scale = (0.5, 0.5, 0.5)
ob_cylinder_099.lineart.crease_threshold = 0.0
ob_cylinder_098.location = (0.0, 0.0, 0.0)
ob_cylinder_098.rotation_euler = (1.571, 0.0, 4.712)
ob_cylinder_098.scale = (0.5, 0.5, 0.5)
ob_cylinder_098.lineart.crease_threshold = 0.0
ob_cylinder_097.location = (0.0, 0.0, 0.0)
ob_cylinder_097.rotation_euler = (1.571, 0.0, 4.712)
ob_cylinder_097.scale = (0.5, 0.5, 0.5)
ob_cylinder_097.lineart.crease_threshold = 0.0
ob_cylinder_096.location = (0.0, 0.0, 0.0)
ob_cylinder_096.rotation_euler = (1.571, 0.0, 4.712)
ob_cylinder_096.scale = (0.5, 0.5, 0.5)
ob_cylinder_096.lineart.crease_threshold = 0.0
ob_cylinder_095.location = (0.0, 0.0, 0.0)
ob_cylinder_095.rotation_euler = (1.571, 0.0, 4.712)
ob_cylinder_095.scale = (0.5, 0.5, 0.5)
ob_cylinder_095.lineart.crease_threshold = 0.0
ob_cylinder_094.location = (0.0, 0.0, 0.0)
ob_cylinder_094.rotation_euler = (1.571, 0.0, 4.712)
ob_cylinder_094.scale = (0.5, 0.5, 0.5)
ob_cylinder_094.lineart.crease_threshold = 0.0
ob_cylinder_093.location = (0.0, 0.0, 0.0)
ob_cylinder_093.rotation_euler = (1.571, 0.0, 4.712)
ob_cylinder_093.scale = (0.5, 0.5, 0.5)
ob_cylinder_093.lineart.crease_threshold = 0.0
ob_cylinder_092.location = (0.0, 0.0, 0.0)
ob_cylinder_092.rotation_euler = (1.571, 0.0, 4.712)
ob_cylinder_092.scale = (0.5, 0.5, 0.5)
ob_cylinder_092.lineart.crease_threshold = 0.0
ob_cylinder_091.location = (0.0, 0.0, 0.0)
ob_cylinder_091.rotation_euler = (1.571, 0.0, 4.712)
ob_cylinder_091.scale = (0.5, 0.5, 0.5)
ob_cylinder_091.lineart.crease_threshold = 0.0
ob_cylinder_090.location = (0.0, 0.0, 0.0)
ob_cylinder_090.rotation_euler = (1.571, 0.0, 4.712)
ob_cylinder_090.scale = (0.5, 0.5, 0.5)
ob_cylinder_090.lineart.crease_threshold = 0.0
ob_cylinder_089.location = (0.0, 0.0, 0.0)
ob_cylinder_089.rotation_euler = (1.571, 0.0, 4.712)
ob_cylinder_089.scale = (0.5, 0.5, 0.5)
ob_cylinder_089.lineart.crease_threshold = 0.0
ob_cylinder_088.location = (0.0, 0.0, 0.0)
ob_cylinder_088.rotation_euler = (1.571, 0.0, 4.712)
ob_cylinder_088.scale = (0.5, 0.5, 0.5)
ob_cylinder_088.lineart.crease_threshold = 0.0
ob_cylinder_087.location = (0.0, 0.0, 0.0)
ob_cylinder_087.rotation_euler = (1.571, 0.0, 4.712)
ob_cylinder_087.scale = (0.5, 0.5, 0.5)
ob_cylinder_087.lineart.crease_threshold = 0.0
ob_cylinder_086.location = (0.0, 0.0, 0.0)
ob_cylinder_086.rotation_euler = (1.571, 0.0, 4.712)
ob_cylinder_086.scale = (0.5, 0.5, 0.5)
ob_cylinder_086.lineart.crease_threshold = 0.0
ob_cylinder_085.location = (0.0, 0.0, 0.0)
ob_cylinder_085.rotation_euler = (1.571, 0.0, 4.712)
ob_cylinder_085.scale = (0.5, 0.5, 0.5)
ob_cylinder_085.lineart.crease_threshold = 0.0
ob_cylinder_084.location = (0.0, 0.0, 0.0)
ob_cylinder_084.rotation_euler = (1.571, 0.0, 4.712)
ob_cylinder_084.scale = (0.5, 0.5, 0.5)
ob_cylinder_084.lineart.crease_threshold = 0.0
ob_cylinder_083.location = (0.0, 0.0, 0.0)
ob_cylinder_083.rotation_euler = (1.571, 0.0, 4.712)
ob_cylinder_083.scale = (0.5, 0.5, 0.5)
ob_cylinder_083.lineart.crease_threshold = 0.0
ob_cylinder_082.location = (0.0, 0.0, 0.0)
ob_cylinder_082.rotation_euler = (1.571, 0.0, 4.712)
ob_cylinder_082.scale = (0.5, 0.5, 0.5)
ob_cylinder_082.lineart.crease_threshold = 0.0
ob_cylinder_081.location = (0.0, 0.0, 0.0)
ob_cylinder_081.rotation_euler = (1.571, 0.0, 4.712)
ob_cylinder_081.scale = (0.5, 0.5, 0.5)
ob_cylinder_081.lineart.crease_threshold = 0.0
ob_cylinder_080.location = (0.0, 0.0, 0.0)
ob_cylinder_080.rotation_euler = (1.571, 0.0, 4.712)
ob_cylinder_080.scale = (0.5, 0.5, 0.5)
ob_cylinder_080.lineart.crease_threshold = 0.0
ob_cylinder_079.location = (0.0, 0.0, 0.0)
ob_cylinder_079.rotation_euler = (1.571, 0.0, 4.712)
ob_cylinder_079.scale = (0.5, 0.5, 0.5)
ob_cylinder_079.lineart.crease_threshold = 0.0
ob_cylinder_078.location = (0.0, 0.0, 0.0)
ob_cylinder_078.rotation_euler = (1.571, 0.0, 4.712)
ob_cylinder_078.scale = (0.5, 0.5, 0.5)
ob_cylinder_078.lineart.crease_threshold = 0.0
ob_cylinder_077.location = (0.0, 0.0, 0.0)
ob_cylinder_077.rotation_euler = (1.571, 0.0, 4.712)
ob_cylinder_077.scale = (0.5, 0.5, 0.5)
ob_cylinder_077.lineart.crease_threshold = 0.0
ob_cylinder_076.location = (0.0, 0.0, 0.0)
ob_cylinder_076.rotation_euler = (1.571, 0.0, 4.712)
ob_cylinder_076.scale = (0.5, 0.5, 0.5)
ob_cylinder_076.lineart.crease_threshold = 0.0
ob_cylinder_075.location = (0.0, 0.0, 0.0)
ob_cylinder_075.rotation_euler = (1.571, 0.0, 4.712)
ob_cylinder_075.scale = (0.5, 0.5, 0.5)
ob_cylinder_075.lineart.crease_threshold = 0.0
ob_cylinder_074.location = (0.0, 0.0, 0.0)
ob_cylinder_074.rotation_euler = (1.571, 0.0, 4.712)
ob_cylinder_074.scale = (0.5, 0.5, 0.5)
ob_cylinder_074.lineart.crease_threshold = 0.0
ob_cylinder_073.location = (0.0, 0.0, 0.0)
ob_cylinder_073.rotation_euler = (1.571, 0.0, 4.712)
ob_cylinder_073.scale = (0.5, 0.5, 0.5)
ob_cylinder_073.lineart.crease_threshold = 0.0
ob_cylinder_072.location = (0.0, 0.0, 0.0)
ob_cylinder_072.rotation_euler = (1.571, 0.0, 4.712)
ob_cylinder_072.scale = (0.5, 0.5, 0.5)
ob_cylinder_072.lineart.crease_threshold = 0.0
ob_cylinder_071.location = (0.0, 0.0, 0.0)
ob_cylinder_071.rotation_euler = (1.571, 0.0, 4.712)
ob_cylinder_071.scale = (0.5, 0.5, 0.5)
ob_cylinder_071.lineart.crease_threshold = 0.0
ob_cylinder_070.location = (0.0, 0.0, 0.0)
ob_cylinder_070.rotation_euler = (1.571, 0.0, 4.712)
ob_cylinder_070.scale = (0.5, 0.5, 0.5)
ob_cylinder_070.lineart.crease_threshold = 0.0
ob_cylinder_069.location = (0.0, 0.0, 0.0)
ob_cylinder_069.rotation_euler = (1.571, 0.0, 4.712)
ob_cylinder_069.scale = (0.5, 0.5, 0.5)
ob_cylinder_069.lineart.crease_threshold = 0.0
ob_cylinder_068.location = (0.0, 0.0, 0.0)
ob_cylinder_068.rotation_euler = (1.571, 0.0, 4.712)
ob_cylinder_068.scale = (0.5, 0.5, 0.5)
ob_cylinder_068.lineart.crease_threshold = 0.0
ob_cylinder_067.location = (0.0, 0.0, 0.0)
ob_cylinder_067.rotation_euler = (1.571, 0.0, 4.712)
ob_cylinder_067.scale = (0.5, 0.5, 0.5)
ob_cylinder_067.lineart.crease_threshold = 0.0
ob_cylinder_066.location = (0.0, 0.0, 0.0)
ob_cylinder_066.rotation_euler = (1.571, 0.0, 4.712)
ob_cylinder_066.scale = (0.5, 0.5, 0.5)
ob_cylinder_066.lineart.crease_threshold = 0.0
ob_cylinder_065.location = (0.0, 0.0, 0.0)
ob_cylinder_065.rotation_euler = (1.571, 0.0, 4.712)
ob_cylinder_065.scale = (0.5, 0.5, 0.5)
ob_cylinder_065.lineart.crease_threshold = 0.0
ob_cylinder_064.location = (0.0, 0.0, 0.0)
ob_cylinder_064.rotation_euler = (1.571, 0.0, 4.712)
ob_cylinder_064.scale = (0.5, 0.5, 0.5)
ob_cylinder_064.lineart.crease_threshold = 0.0
ob_cylinder_063.location = (0.0, 0.0, 0.0)
ob_cylinder_063.rotation_euler = (1.571, 0.0, 4.712)
ob_cylinder_063.scale = (0.5, 0.5, 0.5)
ob_cylinder_063.lineart.crease_threshold = 0.0
ob_cylinder_062.location = (0.0, 0.0, 0.0)
ob_cylinder_062.rotation_euler = (1.571, 0.0, 4.712)
ob_cylinder_062.scale = (0.5, 0.5, 0.5)
ob_cylinder_062.lineart.crease_threshold = 0.0
ob_cylinder_061.location = (0.0, 0.0, 0.0)
ob_cylinder_061.rotation_euler = (1.571, 0.0, 4.712)
ob_cylinder_061.scale = (0.5, 0.5, 0.5)
ob_cylinder_061.lineart.crease_threshold = 0.0
ob_cylinder_060.location = (0.0, 0.0, 0.0)
ob_cylinder_060.rotation_euler = (1.571, 0.0, 4.712)
ob_cylinder_060.scale = (0.5, 0.5, 0.5)
ob_cylinder_060.lineart.crease_threshold = 0.0
ob_cylinder_059.location = (0.0, 0.0, 0.0)
ob_cylinder_059.rotation_euler = (1.571, 0.0, 4.712)
ob_cylinder_059.scale = (0.5, 0.5, 0.5)
ob_cylinder_059.lineart.crease_threshold = 0.0
ob_cylinder_058.location = (0.0, 0.0, 0.0)
ob_cylinder_058.rotation_euler = (1.571, 0.0, 4.712)
ob_cylinder_058.scale = (0.5, 0.5, 0.5)
ob_cylinder_058.lineart.crease_threshold = 0.0
ob_cylinder_057.location = (0.0, 0.0, 0.0)
ob_cylinder_057.rotation_euler = (1.571, 0.0, 4.712)
ob_cylinder_057.scale = (0.5, 0.5, 0.5)
ob_cylinder_057.lineart.crease_threshold = 0.0
ob_cylinder_056.location = (0.0, 0.0, 0.0)
ob_cylinder_056.rotation_euler = (1.571, 0.0, 4.712)
ob_cylinder_056.scale = (0.5, 0.5, 0.5)
ob_cylinder_056.lineart.crease_threshold = 0.0
ob_cylinder_055.location = (0.0, 0.0, 0.0)
ob_cylinder_055.rotation_euler = (1.571, 0.0, 4.712)
ob_cylinder_055.scale = (0.5, 0.5, 0.5)
ob_cylinder_055.lineart.crease_threshold = 0.0
ob_cylinder_054.location = (0.0, 0.0, 0.0)
ob_cylinder_054.rotation_euler = (1.571, 0.0, 4.712)
ob_cylinder_054.scale = (0.5, 0.5, 0.5)
ob_cylinder_054.lineart.crease_threshold = 0.0
ob_cylinder_053.location = (0.0, 0.0, 0.0)
ob_cylinder_053.rotation_euler = (1.571, 0.0, 4.712)
ob_cylinder_053.scale = (0.5, 0.5, 0.5)
ob_cylinder_053.lineart.crease_threshold = 0.0
ob_cylinder_052.location = (0.0, 0.0, 0.0)
ob_cylinder_052.rotation_euler = (1.571, 0.0, 4.712)
ob_cylinder_052.scale = (0.5, 0.5, 0.5)
ob_cylinder_052.lineart.crease_threshold = 0.0
ob_cylinder_051.location = (0.0, 0.0, 0.0)
ob_cylinder_051.rotation_euler = (1.571, 0.0, 4.712)
ob_cylinder_051.scale = (0.5, 0.5, 0.5)
ob_cylinder_051.lineart.crease_threshold = 0.0
ob_cylinder_050.location = (0.0, 0.0, 0.0)
ob_cylinder_050.rotation_euler = (1.571, 0.0, 4.712)
ob_cylinder_050.scale = (0.5, 0.5, 0.5)
ob_cylinder_050.lineart.crease_threshold = 0.0
ob_cylinder_049.location = (0.0, 0.0, 0.0)
ob_cylinder_049.rotation_euler = (1.571, 0.0, 4.712)
ob_cylinder_049.scale = (0.5, 0.5, 0.5)
ob_cylinder_049.lineart.crease_threshold = 0.0
ob_cylinder_048.location = (0.0, 0.0, 0.0)
ob_cylinder_048.rotation_euler = (1.571, 0.0, 4.712)
ob_cylinder_048.scale = (0.5, 0.5, 0.5)
ob_cylinder_048.lineart.crease_threshold = 0.0
ob_cylinder_047.location = (0.0, 0.0, 0.0)
ob_cylinder_047.rotation_euler = (1.571, 0.0, 4.712)
ob_cylinder_047.scale = (0.5, 0.5, 0.5)
ob_cylinder_047.lineart.crease_threshold = 0.0
ob_cylinder_046.location = (0.0, 0.0, 0.0)
ob_cylinder_046.rotation_euler = (1.571, 0.0, 4.712)
ob_cylinder_046.scale = (0.5, 0.5, 0.5)
ob_cylinder_046.lineart.crease_threshold = 0.0
ob_cylinder_045.location = (0.0, 0.0, 0.0)
ob_cylinder_045.rotation_euler = (1.571, 0.0, 4.712)
ob_cylinder_045.scale = (0.5, 0.5, 0.5)
ob_cylinder_045.lineart.crease_threshold = 0.0
ob_cylinder_044.location = (0.0, 0.0, 0.0)
ob_cylinder_044.rotation_euler = (1.571, 0.0, 4.712)
ob_cylinder_044.scale = (0.5, 0.5, 0.5)
ob_cylinder_044.lineart.crease_threshold = 0.0
ob_cylinder_043.location = (0.0, 0.0, 0.0)
ob_cylinder_043.rotation_euler = (1.571, 0.0, 4.712)
ob_cylinder_043.scale = (0.5, 0.5, 0.5)
ob_cylinder_043.lineart.crease_threshold = 0.0
ob_cylinder_042.location = (0.0, 0.0, 0.0)
ob_cylinder_042.rotation_euler = (1.571, 0.0, 4.712)
ob_cylinder_042.scale = (0.5, 0.5, 0.5)
ob_cylinder_042.lineart.crease_threshold = 0.0
ob_cylinder_041.location = (0.0, 0.0, 0.0)
ob_cylinder_041.rotation_euler = (1.571, 0.0, 4.712)
ob_cylinder_041.scale = (0.5, 0.5, 0.5)
ob_cylinder_041.lineart.crease_threshold = 0.0
ob_cylinder_040.location = (0.0, 0.0, 0.0)
ob_cylinder_040.rotation_euler = (1.571, 0.0, 4.712)
ob_cylinder_040.scale = (0.5, 0.5, 0.5)
ob_cylinder_040.lineart.crease_threshold = 0.0
ob_cylinder_039.location = (0.0, 0.0, 0.0)
ob_cylinder_039.rotation_euler = (1.571, 0.0, 4.712)
ob_cylinder_039.scale = (0.5, 0.5, 0.5)
ob_cylinder_039.lineart.crease_threshold = 0.0
ob_cylinder_038.location = (0.0, 0.0, 0.0)
ob_cylinder_038.rotation_euler = (1.571, 0.0, 4.712)
ob_cylinder_038.scale = (0.5, 0.5, 0.5)
ob_cylinder_038.lineart.crease_threshold = 0.0
ob_cylinder_037.location = (0.0, 0.0, 0.0)
ob_cylinder_037.rotation_euler = (1.571, 0.0, 4.712)
ob_cylinder_037.scale = (0.5, 0.5, 0.5)
ob_cylinder_037.lineart.crease_threshold = 0.0
ob_cylinder_036.location = (0.0, 0.0, 0.0)
ob_cylinder_036.rotation_euler = (1.571, 0.0, 4.712)
ob_cylinder_036.scale = (0.5, 0.5, 0.5)
ob_cylinder_036.lineart.crease_threshold = 0.0
ob_cylinder_035.location = (0.0, 0.0, 0.0)
ob_cylinder_035.rotation_euler = (1.571, 0.0, 4.712)
ob_cylinder_035.scale = (0.5, 0.5, 0.5)
ob_cylinder_035.lineart.crease_threshold = 0.0
ob_cylinder_034.location = (0.0, 0.0, 0.0)
ob_cylinder_034.rotation_euler = (1.571, 0.0, 4.712)
ob_cylinder_034.scale = (0.5, 0.5, 0.5)
ob_cylinder_034.lineart.crease_threshold = 0.0
ob_cylinder_033.location = (0.0, 0.0, 0.0)
ob_cylinder_033.rotation_euler = (1.571, 0.0, 4.712)
ob_cylinder_033.scale = (0.5, 0.5, 0.5)
ob_cylinder_033.lineart.crease_threshold = 0.0
ob_cylinder_032.location = (0.0, 0.0, 0.0)
ob_cylinder_032.rotation_euler = (1.571, 0.0, 4.712)
ob_cylinder_032.scale = (0.5, 0.5, 0.5)
ob_cylinder_032.lineart.crease_threshold = 0.0
ob_cylinder_031.location = (0.0, 0.0, 0.0)
ob_cylinder_031.rotation_euler = (1.571, 0.0, 4.712)
ob_cylinder_031.scale = (0.5, 0.5, 0.5)
ob_cylinder_031.lineart.crease_threshold = 0.0
ob_cylinder_030.location = (0.0, 0.0, 0.0)
ob_cylinder_030.rotation_euler = (1.571, 0.0, 4.712)
ob_cylinder_030.scale = (0.5, 0.5, 0.5)
ob_cylinder_030.lineart.crease_threshold = 0.0
ob_cylinder_029.location = (0.0, 0.0, 0.0)
ob_cylinder_029.rotation_euler = (1.571, 0.0, 4.712)
ob_cylinder_029.scale = (0.5, 0.5, 0.5)
ob_cylinder_029.lineart.crease_threshold = 0.0
ob_cylinder_028.location = (0.0, 0.0, 0.0)
ob_cylinder_028.rotation_euler = (1.571, 0.0, 4.712)
ob_cylinder_028.scale = (0.5, 0.5, 0.5)
ob_cylinder_028.lineart.crease_threshold = 0.0
ob_cylinder_027.location = (0.0, 0.0, 0.0)
ob_cylinder_027.rotation_euler = (1.571, 0.0, 4.712)
ob_cylinder_027.scale = (0.5, 0.5, 0.5)
ob_cylinder_027.lineart.crease_threshold = 0.0
ob_cylinder_026.location = (0.0, 0.0, 0.0)
ob_cylinder_026.rotation_euler = (1.571, 0.0, 4.712)
ob_cylinder_026.scale = (0.5, 0.5, 0.5)
ob_cylinder_026.lineart.crease_threshold = 0.0
ob_cylinder_025.location = (0.0, 0.0, 0.0)
ob_cylinder_025.rotation_euler = (1.571, 0.0, 4.712)
ob_cylinder_025.scale = (0.5, 0.5, 0.5)
ob_cylinder_025.lineart.crease_threshold = 0.0
ob_cylinder_024.location = (0.0, 0.0, 0.0)
ob_cylinder_024.rotation_euler = (1.571, 0.0, 4.712)
ob_cylinder_024.scale = (0.5, 0.5, 0.5)
ob_cylinder_024.lineart.crease_threshold = 0.0
ob_cylinder_023.location = (0.0, 0.0, 0.0)
ob_cylinder_023.rotation_euler = (1.571, 0.0, 4.712)
ob_cylinder_023.scale = (0.5, 0.5, 0.5)
ob_cylinder_023.lineart.crease_threshold = 0.0
ob_cylinder_022.location = (0.0, 0.0, 0.0)
ob_cylinder_022.rotation_euler = (1.571, 0.0, 4.712)
ob_cylinder_022.scale = (0.5, 0.5, 0.5)
ob_cylinder_022.lineart.crease_threshold = 0.0
ob_cylinder_021.location = (0.0, 0.0, 0.0)
ob_cylinder_021.rotation_euler = (1.571, 0.0, 4.712)
ob_cylinder_021.scale = (0.5, 0.5, 0.5)
ob_cylinder_021.lineart.crease_threshold = 0.0
ob_cylinder_020.location = (0.0, 0.0, 0.0)
ob_cylinder_020.rotation_euler = (1.571, 0.0, 4.712)
ob_cylinder_020.scale = (0.5, 0.5, 0.5)
ob_cylinder_020.lineart.crease_threshold = 0.0
ob_cylinder_019.location = (0.0, 0.0, 0.0)
ob_cylinder_019.rotation_euler = (1.571, 0.0, 4.712)
ob_cylinder_019.scale = (0.5, 0.5, 0.5)
ob_cylinder_019.lineart.crease_threshold = 0.0
ob_cylinder_018.location = (0.0, 0.0, 0.0)
ob_cylinder_018.rotation_euler = (1.571, 0.0, 4.712)
ob_cylinder_018.scale = (0.5, 0.5, 0.5)
ob_cylinder_018.lineart.crease_threshold = 0.0
ob_cylinder_017.location = (0.0, 0.0, 0.0)
ob_cylinder_017.rotation_euler = (1.571, 0.0, 4.712)
ob_cylinder_017.scale = (0.5, 0.5, 0.5)
ob_cylinder_017.lineart.crease_threshold = 0.0
ob_cylinder_016.location = (0.0, 0.0, 0.0)
ob_cylinder_016.rotation_euler = (1.571, 0.0, 4.712)
ob_cylinder_016.scale = (0.5, 0.5, 0.5)
ob_cylinder_016.lineart.crease_threshold = 0.0
ob_cylinder_015.location = (0.0, 0.0, 0.0)
ob_cylinder_015.rotation_euler = (1.571, 0.0, 4.712)
ob_cylinder_015.scale = (0.5, 0.5, 0.5)
ob_cylinder_015.lineart.crease_threshold = 0.0
ob_cylinder_014.location = (0.0, 0.0, 0.0)
ob_cylinder_014.rotation_euler = (1.571, 0.0, 4.712)
ob_cylinder_014.scale = (0.5, 0.5, 0.5)
ob_cylinder_014.lineart.crease_threshold = 0.0
ob_cylinder_013.location = (0.0, 0.0, 0.0)
ob_cylinder_013.rotation_euler = (1.571, 0.0, 4.712)
ob_cylinder_013.scale = (0.5, 0.5, 0.5)
ob_cylinder_013.lineart.crease_threshold = 0.0
ob_cylinder_012.location = (0.0, 0.0, 0.0)
ob_cylinder_012.rotation_euler = (1.571, 0.0, 4.712)
ob_cylinder_012.scale = (0.5, 0.5, 0.5)
ob_cylinder_012.lineart.crease_threshold = 0.0
ob_cylinder_011.location = (0.0, 0.0, 0.0)
ob_cylinder_011.rotation_euler = (1.571, 0.0, 4.712)
ob_cylinder_011.scale = (0.5, 0.5, 0.5)
ob_cylinder_011.lineart.crease_threshold = 0.0
ob_cylinder_010.location = (0.0, 0.0, 0.0)
ob_cylinder_010.rotation_euler = (1.571, 0.0, 4.712)
ob_cylinder_010.scale = (0.5, 0.5, 0.5)
ob_cylinder_010.lineart.crease_threshold = 0.0
ob_cylinder_009.location = (0.0, 0.0, 0.0)
ob_cylinder_009.rotation_euler = (1.571, 0.0, 4.712)
ob_cylinder_009.scale = (0.5, 0.5, 0.5)
ob_cylinder_009.lineart.crease_threshold = 0.0
ob_cylinder_008.location = (0.0, 0.0, 0.0)
ob_cylinder_008.rotation_euler = (1.571, 0.0, 4.712)
ob_cylinder_008.scale = (0.5, 0.5, 0.5)
ob_cylinder_008.lineart.crease_threshold = 0.0
ob_cylinder_007.location = (0.0, 0.0, 0.0)
ob_cylinder_007.rotation_euler = (1.571, 0.0, 4.712)
ob_cylinder_007.scale = (0.5, 0.5, 0.5)
ob_cylinder_007.lineart.crease_threshold = 0.0
ob_cylinder_006.location = (0.0, 0.0, 0.0)
ob_cylinder_006.rotation_euler = (1.571, 0.0, 4.712)
ob_cylinder_006.scale = (0.5, 0.5, 0.5)
ob_cylinder_006.lineart.crease_threshold = 0.0
ob_cylinder_005.location = (0.0, 0.0, 0.0)
ob_cylinder_005.rotation_euler = (1.571, 0.0, 4.712)
ob_cylinder_005.scale = (0.5, 0.5, 0.5)
ob_cylinder_005.lineart.crease_threshold = 0.0
ob_cylinder_004.location = (0.0, 0.0, 0.0)
ob_cylinder_004.rotation_euler = (1.571, 0.0, 4.712)
ob_cylinder_004.scale = (0.5, 0.5, 0.5)
ob_cylinder_004.lineart.crease_threshold = 0.0
ob_cylinder_003.location = (0.0, 0.0, 0.0)
ob_cylinder_003.rotation_euler = (1.571, 0.0, 4.712)
ob_cylinder_003.scale = (0.5, 0.5, 0.5)
ob_cylinder_003.lineart.crease_threshold = 0.0
ob_cylinder_002.location = (0.0, 0.0, 0.0)
ob_cylinder_002.rotation_euler = (1.571, 0.0, 4.712)
ob_cylinder_002.scale = (0.5, 0.5, 0.5)
ob_cylinder_002.lineart.crease_threshold = 0.0
ob_cylinder_001.location = (0.0, 0.0, 0.0)
ob_cylinder_001.rotation_euler = (1.571, 0.0, 4.712)
ob_cylinder_001.scale = (0.5, 0.5, 0.5)
ob_cylinder_001.lineart.crease_threshold = 0.0
ob_cylinder.location = (0.0, 0.0, 0.0)
ob_cylinder.rotation_euler = (1.571, 0.0, 4.712)
ob_cylinder.scale = (0.5, 0.5, 0.5)
ob_cylinder.lineart.crease_threshold = 0.0

# ---- collection membership
col_collection_1.objects.link(ob_cylinder_129)
col_collection_1.objects.link(ob_cylinder_128)
col_collection_1.objects.link(ob_cylinder_127)
col_collection_1.objects.link(ob_cylinder_126)
col_collection_1.objects.link(ob_cylinder_125)
col_collection_1.objects.link(ob_cylinder_124)
col_collection_1.objects.link(ob_cylinder_123)
col_collection_1.objects.link(ob_cylinder_122)
col_collection_1.objects.link(ob_cylinder_121)
col_collection_1.objects.link(ob_cylinder_120)
col_collection_1.objects.link(ob_cylinder_119)
col_collection_1.objects.link(ob_cylinder_118)
col_collection_1.objects.link(ob_cylinder_117)
col_collection_1.objects.link(ob_cylinder_116)
col_collection_1.objects.link(ob_cylinder_115)
col_collection_1.objects.link(ob_cylinder_114)
col_collection_1.objects.link(ob_cylinder_113)
col_collection_1.objects.link(ob_cylinder_112)
col_collection_1.objects.link(ob_cylinder_111)
col_collection_1.objects.link(ob_cylinder_110)
col_collection_1.objects.link(ob_cylinder_109)
col_collection_1.objects.link(ob_cylinder_108)
col_collection_1.objects.link(ob_cylinder_107)
col_collection_1.objects.link(ob_cylinder_106)
col_collection_1.objects.link(ob_cylinder_105)
col_collection_1.objects.link(ob_cylinder_104)
col_collection_1.objects.link(ob_cylinder_103)
col_collection_1.objects.link(ob_cylinder_102)
col_collection_1.objects.link(ob_cylinder_101)
col_collection_1.objects.link(ob_cylinder_100)
col_collection_1.objects.link(ob_cylinder_099)
col_collection_1.objects.link(ob_cylinder_098)
col_collection_1.objects.link(ob_cylinder_097)
col_collection_1.objects.link(ob_cylinder_096)
col_collection_1.objects.link(ob_cylinder_095)
col_collection_1.objects.link(ob_cylinder_094)
col_collection_1.objects.link(ob_cylinder_093)
col_collection_1.objects.link(ob_cylinder_092)
col_collection_1.objects.link(ob_cylinder_091)
col_collection_1.objects.link(ob_cylinder_090)
col_collection_1.objects.link(ob_cylinder_089)
col_collection_1.objects.link(ob_cylinder_088)
col_collection_1.objects.link(ob_cylinder_087)
col_collection_1.objects.link(ob_cylinder_086)
col_collection_1.objects.link(ob_cylinder_085)
col_collection_1.objects.link(ob_cylinder_084)
col_collection_1.objects.link(ob_cylinder_083)
col_collection_1.objects.link(ob_cylinder_082)
col_collection_1.objects.link(ob_cylinder_081)
col_collection_1.objects.link(ob_cylinder_080)
col_collection_1.objects.link(ob_cylinder_079)
col_collection_1.objects.link(ob_cylinder_078)
col_collection_1.objects.link(ob_cylinder_077)
col_collection_1.objects.link(ob_cylinder_076)
col_collection_1.objects.link(ob_cylinder_075)
col_collection_1.objects.link(ob_cylinder_074)
col_collection_1.objects.link(ob_cylinder_073)
col_collection_1.objects.link(ob_cylinder_072)
col_collection_1.objects.link(ob_cylinder_071)
col_collection_1.objects.link(ob_cylinder_070)
col_collection_1.objects.link(ob_cylinder_069)
col_collection_1.objects.link(ob_cylinder_068)
col_collection_1.objects.link(ob_cylinder_067)
col_collection_1.objects.link(ob_cylinder_066)
col_collection_1.objects.link(ob_cylinder_065)
col_collection_1.objects.link(ob_cylinder_064)
col_collection_1.objects.link(ob_cylinder_063)
col_collection_1.objects.link(ob_cylinder_062)
col_collection_1.objects.link(ob_cylinder_061)
col_collection_1.objects.link(ob_cylinder_060)
col_collection_1.objects.link(ob_cylinder_059)
col_collection_1.objects.link(ob_cylinder_058)
col_collection_1.objects.link(ob_cylinder_057)
col_collection_1.objects.link(ob_cylinder_056)
col_collection_1.objects.link(ob_cylinder_055)
col_collection_1.objects.link(ob_cylinder_054)
col_collection_1.objects.link(ob_cylinder_053)
col_collection_1.objects.link(ob_cylinder_052)
col_collection_1.objects.link(ob_cylinder_051)
col_collection_1.objects.link(ob_cylinder_050)
col_collection_1.objects.link(ob_cylinder_049)
col_collection_1.objects.link(ob_cylinder_048)
col_collection_1.objects.link(ob_cylinder_047)
col_collection_1.objects.link(ob_cylinder_046)
col_collection_1.objects.link(ob_cylinder_045)
col_collection_1.objects.link(ob_cylinder_044)
col_collection_1.objects.link(ob_cylinder_043)
col_collection_1.objects.link(ob_cylinder_042)
col_collection_1.objects.link(ob_cylinder_041)
col_collection_1.objects.link(ob_cylinder_040)
col_collection_1.objects.link(ob_cylinder_039)
col_collection_1.objects.link(ob_cylinder_038)
col_collection_1.objects.link(ob_cylinder_037)
col_collection_1.objects.link(ob_cylinder_036)
col_collection_1.objects.link(ob_cylinder_035)
col_collection_1.objects.link(ob_cylinder_034)
col_collection_1.objects.link(ob_cylinder_033)
col_collection_1.objects.link(ob_cylinder_032)
col_collection_1.objects.link(ob_cylinder_031)
col_collection_1.objects.link(ob_cylinder_030)
col_collection_1.objects.link(ob_cylinder_029)
col_collection_1.objects.link(ob_cylinder_028)
col_collection_1.objects.link(ob_cylinder_027)
col_collection_1.objects.link(ob_cylinder_026)
col_collection_1.objects.link(ob_cylinder_025)
col_collection_1.objects.link(ob_cylinder_024)
col_collection_1.objects.link(ob_cylinder_023)
col_collection_1.objects.link(ob_cylinder_022)
col_collection_1.objects.link(ob_cylinder_021)
col_collection_1.objects.link(ob_cylinder_020)
col_collection_1.objects.link(ob_cylinder_019)
col_collection_1.objects.link(ob_cylinder_018)
col_collection_1.objects.link(ob_cylinder_017)
col_collection_1.objects.link(ob_cylinder_016)
col_collection_1.objects.link(ob_cylinder_015)
col_collection_1.objects.link(ob_cylinder_014)
col_collection_1.objects.link(ob_cylinder_013)
col_collection_1.objects.link(ob_cylinder_012)
col_collection_1.objects.link(ob_cylinder_011)
col_collection_1.objects.link(ob_cylinder_010)
col_collection_1.objects.link(ob_cylinder_009)
col_collection_1.objects.link(ob_cylinder_008)
col_collection_1.objects.link(ob_cylinder_007)
col_collection_1.objects.link(ob_cylinder_006)
col_collection_1.objects.link(ob_cylinder_005)
col_collection_1.objects.link(ob_cylinder_004)
col_collection_1.objects.link(ob_cylinder_003)
col_collection_1.objects.link(ob_cylinder_002)
col_collection_1.objects.link(ob_cylinder_001)
col_collection_1.objects.link(ob_cylinder)

# ---- scene / render settings (as saved in the file)
scene.frame_start = 1; scene.frame_end = 250; scene.frame_set(1)
scene.render.engine = 'BLENDER_EEVEE_NEXT'
scene.render.resolution_percentage = 50
scene.render.dither_intensity = 0.0
scene.cycles.use_denoising = False
scene.cycles.samples = 128
scene.cycles.sampling_pattern = 'TABULATED_SOBOL'
scene.cycles.use_adaptive_sampling = False
scene.cycles.use_light_tree = False
scene.cycles.blur_glossy = 0.0
scene.cycles.sample_clamp_indirect = 0.0
scene.view_settings.view_transform = 'Standard'
bpy.context.view_layer.update()

# ---- added for rendering (the .blend has no active camera and no usable light): camera, sun
cam_auto = bpy.data.cameras.new('AutoCamera')
cam_auto.lens = 50.0
cam_auto.sensor_width = 36.0
cam_auto.clip_end = 1000.0
ob_auto_camera = bpy.data.objects.new('AutoCamera', cam_auto)
scene.collection.objects.link(ob_auto_camera)
ob_auto_camera.location = (1.14625, -1.30318, 0.917001)
ob_auto_camera.rotation_euler = (1.09748, -7.21219e-08, 0.694738)
scene.camera = ob_auto_camera
light_auto_sun = bpy.data.lights.new('AutoSun', 'SUN')
light_auto_sun.energy = 3.0
light_auto_sun.angle = 0.0523599
ob_auto_sun = bpy.data.objects.new('AutoSun', light_auto_sun)
scene.collection.objects.link(ob_auto_sun)
ob_auto_sun.rotation_euler = (0.872665, 0.174533, 0.523599)
bpy.context.view_layer.update()
